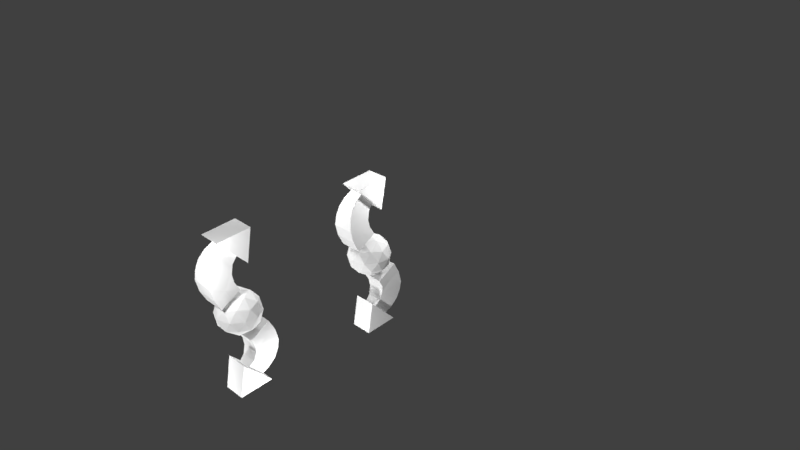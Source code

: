 # Source: bigger.blend  (saved by Blender 2.79.0; exported with 4.5.12 LTS)
import bpy
from mathutils import Matrix  # noqa: F401  (used for matrix-valued properties, if any)

bpy.ops.wm.read_factory_settings(use_empty=True)
scene = bpy.context.scene
scene.name = 'Scene'

# ---- collections
col_collection_1 = bpy.data.collections.new('Collection 1'); scene.collection.children.link(col_collection_1)

# ---- world
world_world = bpy.data.worlds.new('World'); scene.world = world_world
world_world.color = (0.05088, 0.05088, 0.05088)
world_world.use_sun_shadow = False
world_world.sun_shadow_jitter_overblur = 0.0
world_world.cycles.sampling_method = 'MANUAL'

# ---- cameras
cam_camera = bpy.data.cameras.new('Camera')
cam_camera.clip_end = 100.0
cam_camera.lens = 35.0
cam_camera.sensor_width = 32.0
cam_camera.sensor_height = 18.0
cam_camera.ortho_scale = 7.314
cam_camera.dof.focus_distance = 0.0
cam_camera.dof.aperture_fstop = 128.0

# ---- lights
light_lamp_005 = bpy.data.lights.new('Lamp.005', 'POINT')
light_lamp_005.transmission_factor = 0.0
light_lamp_005.cutoff_distance = 30.0
light_lamp_005.energy = 100.0
light_lamp_005.shadow_buffer_clip_start = 1.001
light_lamp_005.shadow_soft_size = 0.1
light_lamp_005.shadow_maximum_resolution = 0.006
light_lamp_005.use_absolute_resolution = True
light_lamp_004 = bpy.data.lights.new('Lamp.004', 'POINT')
light_lamp_004.transmission_factor = 0.0
light_lamp_004.cutoff_distance = 30.0
light_lamp_004.energy = 100.0
light_lamp_004.shadow_buffer_clip_start = 1.001
light_lamp_004.shadow_soft_size = 0.1
light_lamp_004.shadow_maximum_resolution = 0.006
light_lamp_004.use_absolute_resolution = True
light_lamp_003 = bpy.data.lights.new('Lamp.003', 'POINT')
light_lamp_003.transmission_factor = 0.0
light_lamp_003.cutoff_distance = 30.0
light_lamp_003.energy = 100.0
light_lamp_003.shadow_buffer_clip_start = 1.001
light_lamp_003.shadow_soft_size = 0.1
light_lamp_003.shadow_maximum_resolution = 0.006
light_lamp_003.use_absolute_resolution = True
light_lamp_002 = bpy.data.lights.new('Lamp.002', 'POINT')
light_lamp_002.transmission_factor = 0.0
light_lamp_002.cutoff_distance = 30.0
light_lamp_002.energy = 100.0
light_lamp_002.shadow_buffer_clip_start = 1.001
light_lamp_002.shadow_soft_size = 0.1
light_lamp_002.shadow_maximum_resolution = 0.006
light_lamp_002.use_absolute_resolution = True
light_lamp_001 = bpy.data.lights.new('Lamp.001', 'POINT')
light_lamp_001.transmission_factor = 0.0
light_lamp_001.cutoff_distance = 30.0
light_lamp_001.energy = 100.0
light_lamp_001.shadow_buffer_clip_start = 1.001
light_lamp_001.shadow_soft_size = 0.1
light_lamp_001.shadow_maximum_resolution = 0.006
light_lamp_001.use_absolute_resolution = True
light_lamp = bpy.data.lights.new('Lamp', 'POINT')
light_lamp.transmission_factor = 0.0
light_lamp.cutoff_distance = 30.0
light_lamp.energy = 100.0
light_lamp.shadow_buffer_clip_start = 1.001
light_lamp.shadow_soft_size = 0.1
light_lamp.shadow_maximum_resolution = 0.006
light_lamp.use_absolute_resolution = True

# ---- meshes
me_plane_001 = bpy.data.meshes.new('Plane.001')
me_plane_001.from_pydata([(-0.75, -1.5, 1.0), (0.75, -1.5, 1.0), (-0.75, -0.2, 1.8), (0.75, -0.2, 1.8), (-0.75, -1.9, 1.75), (0.75, -1.9, 1.75), (-0.675, -2.05, 3.2), (0.675, -2.05, 3.2), (-0.525, -1.442, 4.306), (0.525, -1.442, 4.306), (-0.675, -0.5, 2.35), (0.675, -0.5, 2.35), (-0.6, -0.55, 2.85), (0.6, -0.55, 2.85), (-0.525, -0.4, 3.4), (0.525, -0.4, 3.4), (0.45, -0.95, 4.65), (-0.45, -0.95, 4.65), (-0.75, 0.45, 3.25), (0.75, 0.45, 3.25), (-0.75, 0.8, 5.35), (0.75, 0.8, 5.35), (-0.75, -1.4, 5.1), (0.75, -1.4, 5.1), (0.45, -0.05, 3.75), (-0.45, -0.05, 3.75), (-0.6, -1.842, 3.806), (0.6, -1.842, 3.806), (-0.75, -2.1, 2.55), (0.75, -2.1, 2.55), (0.0, -1.5, 1.0), (0.0, -0.2, 1.8), (0.0, -1.9, 1.75), (0.0, -1.442, 4.306), (0.0, -2.1, 2.55), (0.0, -2.05, 3.2), (0.0, -0.5, 2.35), (0.0, -0.55, 2.85), (0.0, -0.4, 3.4), (0.0, 0.45, 3.25), (0.0, 0.8, 5.35), (0.0, -1.4, 5.1), (0.0, -1.842, 3.806), (0.0, -0.05, 3.75), (0.0, -0.95, 4.65), (0.7093, -1.14, 2.076), (0.5596, -1.064, 3.587), (0.6362, -1.275, 3.019), (0.6702, -1.275, 2.71), (0.525, -0.9129, 3.846), (0.75, -0.8102, 1.424), (0.45, -0.5154, 4.215), (-0.5622, -1.115, 3.601), (-0.75, -0.8283, 1.413), (-0.7112, -1.177, 2.06), (-0.525, -0.9024, 3.837), (-0.6717, -1.29, 2.707), (-0.637, -1.291, 3.023), (-0.45, -0.5149, 4.215), (0.0, -0.8193, 1.419), (-0.75, 1.5, -1.0), (0.75, 1.5, -1.0), (-0.75, 0.2, -1.8), (0.75, 0.2, -1.8), (-0.75, 1.9, -1.75), (0.75, 1.9, -1.75), (-0.675, 2.05, -3.2), (0.675, 2.05, -3.2), (-0.525, 1.442, -4.306), (0.525, 1.442, -4.306), (-0.675, 0.5, -2.35), (0.675, 0.5, -2.35), (-0.6, 0.55, -2.85), (0.6, 0.55, -2.85), (-0.525, 0.4, -3.4), (0.525, 0.4, -3.4), (0.45, 0.95, -4.65), (-0.45, 0.95, -4.65), (-0.75, -0.45, -3.25), (0.75, -0.45, -3.25), (-0.75, -0.8, -5.35), (0.75, -0.8, -5.35), (-0.75, 1.4, -5.1), (0.75, 1.4, -5.1), (0.45, 0.05, -3.75), (-0.45, 0.05, -3.75), (-0.6, 1.842, -3.806), (0.6, 1.842, -3.806), (-0.75, 2.1, -2.55), (0.75, 2.1, -2.55), (-6.661e-16, 1.5, -1.0), (-8.882e-17, 0.2, -1.8), (-8.438e-16, 1.9, -1.75), (-6.402e-16, 1.442, -4.306), (-9.326e-16, 2.1, -2.55), (-9.104e-16, 2.05, -3.2), (-2.22e-16, 0.5, -2.35), (-2.443e-16, 0.55, -2.85), (-1.776e-16, 0.4, -3.4), (1.998e-16, -0.45, -3.25), (3.553e-16, -0.8, -5.35), (-6.217e-16, 1.4, -5.1), (-8.178e-16, 1.842, -3.806), (-2.22e-17, 0.05, -3.75), (-4.219e-16, 0.95, -4.65), (0.7093, 1.14, -2.076), (0.5596, 1.064, -3.587), (0.6362, 1.275, -3.019), (0.6702, 1.275, -2.71), (0.525, 0.9129, -3.846), (0.75, 0.8102, -1.424), (0.45, 0.5154, -4.215), (-0.5622, 1.115, -3.601), (-0.75, 0.8283, -1.413), (-0.7112, 1.177, -2.06), (-0.525, 0.9024, -3.837), (-0.6717, 1.29, -2.707), (-0.637, 1.291, -3.023), (-0.45, 0.5149, -4.215), (-3.638e-16, 0.8193, -1.419), (0.0, -9.537e-07, -1.428), (1.033, -0.7507, -0.6386), (-0.3947, -1.215, -0.6386), (-1.277, -9.537e-07, -0.6386), (-0.3947, 1.215, -0.6386), (1.033, 0.7507, -0.6386), (-0.232, -0.714, -1.215), (0.6074, -0.4413, -1.215), (0.3754, -1.155, -0.7508), (1.215, -9.537e-07, -0.7508), (0.6074, 0.4413, -1.215), (-0.7507, -9.537e-07, -1.215), (-0.9827, -0.714, -0.7508), (-0.232, 0.714, -1.215), (-0.9827, 0.714, -0.7508), (0.3754, 1.155, -0.7508), (1.358, -0.4413, 1.49e-07), (1.358, 0.4413, 1.49e-07), (0.0, -1.428, 1.49e-07), (0.8394, -1.155, 1.49e-07), (-1.358, -0.4413, 1.49e-07), (-0.8394, -1.155, 1.49e-07), (-0.8394, 1.155, 1.49e-07), (-1.358, 0.4413, 1.49e-07), (0.8394, 1.155, 1.49e-07), (0.0, 1.428, 1.49e-07), (0.3947, -1.215, 0.6386), (-1.033, -0.7507, 0.6386), (-1.033, 0.7507, 0.6386), (0.3947, 1.215, 0.6386), (1.277, -9.537e-07, 0.6386), (0.0, -9.537e-07, 1.428), (1.358, -0.4413, 1.49e-07), (1.358, 0.4413, 1.49e-07), (0.0, -1.428, 1.49e-07), (0.8394, -1.155, 1.49e-07), (-1.358, -0.4413, 1.49e-07), (-0.8394, -1.155, 1.49e-07), (-0.8394, 1.155, 1.49e-07), (-1.358, 0.4413, 1.49e-07), (0.8394, 1.155, 1.49e-07), (0.0, 1.428, 1.49e-07), (0.9827, -0.714, 0.7508), (-0.3754, -1.155, 0.7508), (-1.215, -9.537e-07, 0.7508), (-0.3754, 1.155, 0.7508), (0.9827, 0.714, 0.7508), (0.232, -0.714, 1.215), (0.7507, -9.537e-07, 1.215), (-0.6074, -0.4413, 1.215), (-0.6074, 0.4413, 1.215), (0.232, 0.714, 1.215)], [], [(30, 59, 50, 1), (30, 32, 4, 0), (33, 42, 27, 9), (31, 36, 11, 3), (36, 37, 13, 11), (37, 38, 15, 13), (39, 40, 21, 19), (40, 41, 23, 21), (35, 42, 26, 6), (35, 34, 29, 7), (32, 5, 29, 34), (3, 11, 45, 50), (13, 48, 45, 11), (29, 48, 47, 7), (27, 7, 47, 46), (9, 27, 46, 49), (8, 55, 52, 26), (6, 26, 52, 57), (6, 57, 56, 28), (12, 10, 54, 56), (0, 4, 54, 53), (21, 23, 19), (20, 18, 22), (19, 23, 51, 24), (41, 22, 17, 44), (22, 58, 17), (39, 19, 24, 43), (9, 49, 51, 16), (38, 43, 24, 15), (33, 9, 16, 44), (8, 17, 58, 55), (8, 33, 44, 17), (14, 25, 43, 38), (18, 39, 43, 25), (23, 41, 44, 16), (4, 32, 34, 28), (6, 28, 34, 35), (7, 27, 42, 35), (20, 22, 41, 40), (18, 20, 40, 39), (12, 14, 38, 37), (10, 12, 37, 36), (2, 10, 36, 31), (8, 26, 42, 33), (1, 5, 32, 30), (0, 53, 59, 30), (47, 48, 13), (46, 47, 13, 15), (50, 45, 5, 1), (49, 46, 15), (45, 48, 29, 5), (51, 49, 15, 24), (52, 55, 14), (53, 54, 10, 2), (57, 52, 14, 12), (56, 57, 12), (56, 54, 4, 28), (55, 58, 25, 14), (58, 22, 18, 25), (51, 23, 16), (50, 59, 31, 3), (59, 53, 2, 31), (90, 119, 110, 61), (90, 92, 64, 60), (93, 102, 87, 69), (91, 96, 71, 63), (96, 97, 73, 71), (97, 98, 75, 73), (99, 100, 81, 79), (100, 101, 83, 81), (95, 102, 86, 66), (95, 94, 89, 67), (92, 65, 89, 94), (63, 71, 105, 110), (73, 108, 105, 71), (89, 108, 107, 67), (87, 67, 107, 106), (69, 87, 106, 109), (68, 115, 112, 86), (66, 86, 112, 117), (66, 117, 116, 88), (72, 70, 114, 116), (60, 64, 114, 113), (81, 83, 79), (80, 78, 82), (79, 83, 111, 84), (101, 82, 77, 104), (82, 118, 77), (99, 79, 84, 103), (69, 109, 111, 76), (98, 103, 84, 75), (93, 69, 76, 104), (68, 77, 118, 115), (68, 93, 104, 77), (74, 85, 103, 98), (78, 99, 103, 85), (83, 101, 104, 76), (64, 92, 94, 88), (66, 88, 94, 95), (67, 87, 102, 95), (80, 82, 101, 100), (78, 80, 100, 99), (72, 74, 98, 97), (70, 72, 97, 96), (62, 70, 96, 91), (68, 86, 102, 93), (61, 65, 92, 90), (60, 113, 119, 90), (107, 108, 73), (106, 107, 73, 75), (110, 105, 65, 61), (109, 106, 75), (105, 108, 89, 65), (111, 109, 75, 84), (112, 115, 74), (113, 114, 70, 62), (117, 112, 74, 72), (116, 117, 72), (116, 114, 64, 88), (115, 118, 85, 74), (118, 82, 78, 85), (111, 83, 76), (110, 119, 91, 63), (119, 113, 62, 91), (120, 127, 126), (121, 127, 129), (120, 126, 131), (120, 131, 133), (120, 133, 130), (121, 129, 136), (122, 128, 138), (123, 132, 140), (124, 134, 142), (125, 135, 144), (121, 136, 139), (122, 138, 141), (123, 140, 143), (124, 142, 145), (125, 144, 137), (144, 135, 145), (135, 124, 145), (142, 134, 143), (134, 123, 143), (140, 132, 141), (132, 122, 141), (138, 128, 139), (128, 121, 139), (136, 129, 137), (129, 125, 137), (130, 135, 125), (130, 133, 135), (133, 124, 135), (133, 134, 124), (133, 131, 134), (131, 123, 134), (131, 132, 123), (131, 126, 132), (126, 122, 132), (129, 130, 125), (129, 127, 130), (127, 120, 130), (126, 128, 122), (126, 127, 128), (127, 121, 128), (146, 162, 167), (147, 163, 169), (148, 164, 170), (149, 165, 171), (150, 166, 168), (168, 171, 151), (168, 166, 171), (166, 149, 171), (171, 170, 151), (171, 165, 170), (165, 148, 170), (170, 169, 151), (170, 164, 169), (164, 147, 169), (169, 167, 151), (169, 163, 167), (163, 146, 167), (167, 168, 151), (167, 162, 168), (162, 150, 168), (153, 166, 150), (153, 160, 166), (160, 149, 166), (161, 165, 149), (161, 158, 165), (158, 148, 165), (159, 164, 148), (159, 156, 164), (156, 147, 164), (157, 163, 147), (157, 154, 163), (154, 146, 163), (155, 162, 146), (155, 152, 162), (152, 150, 162), (160, 161, 149), (158, 159, 148), (156, 157, 147), (154, 155, 146), (152, 153, 150)])
_uv = me_plane_001.uv_layers.new(name='UVMap')
_uv.uv.foreach_set('vector', [0.961, 0.3488, 0.9773, 0.3488, 0.9775, 0.4156, 0.961, 0.4156, 0.02086, 0.4897, 0.02086, 0.4989, 0.8909, 0.497, 0.8909, 0.4878, 0.02087, 0.5286, 0.02087, 0.5217, 0.9389, 0.5178, 0.9391, 0.5247, 0.02035, 0.5637, 0.02035, 0.5818, 0.9032, 0.5821, 0.9058, 0.5638, 0.02035, 0.5818, 0.02035, 0.5964, 0.9064, 0.5968, 0.9032, 0.5821, 0.02035, 0.5964, 0.02035, 0.6129, 0.9064, 0.6135, 0.9064, 0.5968, 0.7345, 0.8734, 0.0155, 0.8734, 0.0155, 0.8484, 0.7345, 0.8484, 0.03083, 0.9493, 0.7556, 0.9493, 0.7556, 0.9746, 0.03083, 0.9746, 0.02087, 0.5148, 0.02087, 0.5217, 0.8931, 0.5198, 0.8928, 0.5129, 0.02087, 0.5148, 0.02086, 0.5078, 0.9381, 0.5039, 0.9387, 0.5108, 0.02086, 0.4989, 0.9381, 0.495, 0.9381, 0.5039, 0.02086, 0.5078, 0.9269, 0.2899, 0.9285, 0.3041, 0.01551, 0.3044, 0.0168, 0.2905, 0.928, 0.3319, 0.01773, 0.3242, 0.01551, 0.3044, 0.9285, 0.3041, 0.8913, 0.3239, 0.01773, 0.3242, 0.01797, 0.3377, 0.8913, 0.3357, 0.8915, 0.3529, 0.8913, 0.3357, 0.01797, 0.3377, 0.01867, 0.3499, 0.8924, 0.364, 0.8915, 0.3529, 0.01867, 0.3499, 0.01916, 0.3599, 0.9378, 0.4597, 0.01978, 0.4617, 0.01978, 0.4508, 0.9356, 0.4493, 0.9359, 0.4375, 0.9356, 0.4493, 0.01978, 0.4508, 0.01978, 0.4391, 0.9359, 0.4375, 0.01978, 0.4391, 0.01978, 0.4254, 0.933, 0.4233, 0.8839, 0.4313, 0.8835, 0.4095, 0.01978, 0.4099, 0.01978, 0.4254, 0.9318, 0.395, 0.9329, 0.4079, 0.01978, 0.4099, 0.01978, 0.3963, 0.03798, 0.7912, 0.802, 0.753, 0.8539, 0.8251, 0.02699, 0.6907, 0.8428, 0.6504, 0.8314, 0.7367, 0.8539, 0.8251, 0.802, 0.753, 0.9601, 0.7871, 0.9732, 0.8053, 0.7556, 0.9493, 0.7556, 0.9241, 0.964, 0.9342, 0.964, 0.9493, 0.8314, 0.7367, 0.9772, 0.6955, 0.9745, 0.7158, 0.7345, 0.8734, 0.7345, 0.8484, 0.9733, 0.8584, 0.9733, 0.8734, 0.8924, 0.364, 0.01916, 0.3599, 0.02, 0.3736, 0.8926, 0.3726, 0.02035, 0.6129, 0.02035, 0.6273, 0.9099, 0.628, 0.9064, 0.6135, 0.02087, 0.5286, 0.9391, 0.5247, 0.9375, 0.5312, 0.02087, 0.5351, 0.9378, 0.4597, 0.9377, 0.4673, 0.01978, 0.469, 0.01978, 0.4617, 0.8934, 0.5268, 0.02087, 0.5286, 0.02087, 0.5351, 0.8945, 0.5333, 0.9381, 0.6131, 0.9376, 0.6276, 0.02035, 0.6273, 0.02035, 0.6129, 0.7345, 0.8984, 0.7345, 0.8734, 0.9733, 0.8734, 0.9733, 0.8884, 0.7556, 0.9746, 0.7556, 0.9493, 0.964, 0.9493, 0.964, 0.9645, 0.8909, 0.497, 0.02086, 0.4989, 0.02086, 0.5078, 0.8909, 0.5059, 0.8928, 0.5129, 0.8909, 0.5059, 0.02086, 0.5078, 0.02087, 0.5148, 0.9387, 0.5108, 0.9389, 0.5178, 0.02087, 0.5217, 0.02087, 0.5148, 0.03083, 0.9241, 0.7556, 0.9241, 0.7556, 0.9493, 0.03083, 0.9493, 0.7345, 0.8984, 0.0155, 0.8984, 0.0155, 0.8734, 0.7345, 0.8734, 0.9348, 0.5964, 0.9381, 0.6131, 0.02035, 0.6129, 0.02035, 0.5964, 0.935, 0.5816, 0.9348, 0.5964, 0.02035, 0.5964, 0.02035, 0.5818, 0.9287, 0.5634, 0.935, 0.5816, 0.02035, 0.5818, 0.02035, 0.5637, 0.8934, 0.5268, 0.8931, 0.5198, 0.02087, 0.5217, 0.02087, 0.5286, 0.9381, 0.4858, 0.9381, 0.495, 0.02086, 0.4989, 0.02086, 0.4897, 0.961, 0.2819, 0.9771, 0.2819, 0.9773, 0.3488, 0.961, 0.3488, 0.01797, 0.3377, 0.01773, 0.3242, 0.928, 0.3319, 0.01867, 0.3499, 0.01797, 0.3377, 0.928, 0.3319, 0.9293, 0.3536, 0.0168, 0.2905, 0.01551, 0.3044, 0.8914, 0.3017, 0.8907, 0.2868, 0.01916, 0.3599, 0.01867, 0.3499, 0.9293, 0.3536, 0.01551, 0.3044, 0.01773, 0.3242, 0.8913, 0.3239, 0.8914, 0.3017, 0.02, 0.3736, 0.01916, 0.3599, 0.9293, 0.3536, 0.9311, 0.3735, 0.01978, 0.4508, 0.01978, 0.4617, 0.8868, 0.4542, 0.01978, 0.3963, 0.01978, 0.4099, 0.8835, 0.4095, 0.8854, 0.3946, 0.01978, 0.4391, 0.01978, 0.4508, 0.8868, 0.4542, 0.8839, 0.4313, 0.01978, 0.4254, 0.01978, 0.4391, 0.8839, 0.4313, 0.01978, 0.4254, 0.01978, 0.4099, 0.9329, 0.4079, 0.933, 0.4233, 0.01978, 0.4617, 0.01978, 0.469, 0.8868, 0.4674, 0.8868, 0.4542, 0.9772, 0.6955, 0.8314, 0.7367, 0.8428, 0.6504, 0.9801, 0.6738, 0.9601, 0.7871, 0.802, 0.753, 0.9479, 0.7702, 0.9775, 0.4156, 0.9773, 0.3488, 0.9921, 0.3488, 0.9921, 0.4156, 0.9773, 0.3488, 0.9771, 0.2819, 0.9921, 0.2819, 0.9921, 0.3488, 0.961, 0.3488, 0.9773, 0.3488, 0.9775, 0.4156, 0.961, 0.4156, 0.02086, 0.4897, 0.02086, 0.4989, 0.8909, 0.497, 0.8909, 0.4878, 0.02087, 0.5286, 0.02087, 0.5217, 0.9389, 0.5178, 0.9391, 0.5247, 0.02035, 0.5637, 0.02035, 0.5818, 0.9032, 0.5821, 0.9058, 0.5638, 0.02035, 0.5818, 0.02035, 0.5964, 0.9064, 0.5968, 0.9032, 0.5821, 0.02035, 0.5964, 0.02035, 0.6129, 0.9064, 0.6135, 0.9064, 0.5968, 0.7345, 0.8734, 0.0155, 0.8734, 0.0155, 0.8484, 0.7345, 0.8484, 0.03083, 0.9493, 0.7556, 0.9493, 0.7556, 0.9746, 0.03083, 0.9746, 0.02087, 0.5148, 0.02087, 0.5217, 0.8931, 0.5198, 0.8928, 0.5129, 0.02087, 0.5148, 0.02086, 0.5078, 0.9381, 0.5039, 0.9387, 0.5108, 0.02086, 0.4989, 0.9381, 0.495, 0.9381, 0.5039, 0.02086, 0.5078, 0.9269, 0.2899, 0.9285, 0.3041, 0.01551, 0.3044, 0.0168, 0.2905, 0.928, 0.3319, 0.01773, 0.3242, 0.01551, 0.3044, 0.9285, 0.3041, 0.8913, 0.3239, 0.01773, 0.3242, 0.01797, 0.3377, 0.8913, 0.3357, 0.8915, 0.3529, 0.8913, 0.3357, 0.01797, 0.3377, 0.01867, 0.3499, 0.8924, 0.364, 0.8915, 0.3529, 0.01867, 0.3499, 0.01916, 0.3599, 0.9378, 0.4597, 0.01978, 0.4617, 0.01978, 0.4508, 0.9356, 0.4493, 0.9359, 0.4375, 0.9356, 0.4493, 0.01978, 0.4508, 0.01978, 0.4391, 0.9359, 0.4375, 0.01978, 0.4391, 0.01978, 0.4254, 0.933, 0.4233, 0.8839, 0.4313, 0.8835, 0.4095, 0.01978, 0.4099, 0.01978, 0.4254, 0.9318, 0.395, 0.9329, 0.4079, 0.01978, 0.4099, 0.01978, 0.3963, 0.03798, 0.7912, 0.802, 0.753, 0.8539, 0.8251, 0.02699, 0.6907, 0.8428, 0.6504, 0.8314, 0.7367, 0.8539, 0.8251, 0.802, 0.753, 0.9601, 0.7871, 0.9732, 0.8053, 0.7556, 0.9493, 0.7556, 0.9241, 0.964, 0.9342, 0.964, 0.9493, 0.8314, 0.7367, 0.9772, 0.6955, 0.9745, 0.7158, 0.7345, 0.8734, 0.7345, 0.8484, 0.9733, 0.8584, 0.9733, 0.8734, 0.8924, 0.364, 0.01916, 0.3599, 0.02, 0.3736, 0.8926, 0.3726, 0.02035, 0.6129, 0.02035, 0.6273, 0.9099, 0.628, 0.9064, 0.6135, 0.02087, 0.5286, 0.9391, 0.5247, 0.9375, 0.5312, 0.02087, 0.5351, 0.9378, 0.4597, 0.9377, 0.4673, 0.01978, 0.469, 0.01978, 0.4617, 0.8934, 0.5268, 0.02087, 0.5286, 0.02087, 0.5351, 0.8945, 0.5333, 0.9381, 0.6131, 0.9376, 0.6276, 0.02035, 0.6273, 0.02035, 0.6129, 0.7345, 0.8984, 0.7345, 0.8734, 0.9733, 0.8734, 0.9733, 0.8884, 0.7556, 0.9746, 0.7556, 0.9493, 0.964, 0.9493, 0.964, 0.9645, 0.8909, 0.497, 0.02086, 0.4989, 0.02086, 0.5078, 0.8909, 0.5059, 0.8928, 0.5129, 0.8909, 0.5059, 0.02086, 0.5078, 0.02087, 0.5148, 0.9387, 0.5108, 0.9389, 0.5178, 0.02087, 0.5217, 0.02087, 0.5148, 0.03083, 0.9241, 0.7556, 0.9241, 0.7556, 0.9493, 0.03083, 0.9493, 0.7345, 0.8984, 0.0155, 0.8984, 0.0155, 0.8734, 0.7345, 0.8734, 0.9348, 0.5964, 0.9381, 0.6131, 0.02035, 0.6129, 0.02035, 0.5964, 0.935, 0.5816, 0.9348, 0.5964, 0.02035, 0.5964, 0.02035, 0.5818, 0.9287, 0.5634, 0.935, 0.5816, 0.02035, 0.5818, 0.02035, 0.5637, 0.8934, 0.5268, 0.8931, 0.5198, 0.02087, 0.5217, 0.02087, 0.5286, 0.9381, 0.4858, 0.9381, 0.495, 0.02086, 0.4989, 0.02086, 0.4897, 0.961, 0.2819, 0.9771, 0.2819, 0.9773, 0.3488, 0.961, 0.3488, 0.01797, 0.3377, 0.01773, 0.3242, 0.928, 0.3319, 0.01867, 0.3499, 0.01797, 0.3377, 0.928, 0.3319, 0.9293, 0.3536, 0.0168, 0.2905, 0.01551, 0.3044, 0.8914, 0.3017, 0.8907, 0.2868, 0.01916, 0.3599, 0.01867, 0.3499, 0.9293, 0.3536, 0.01551, 0.3044, 0.01773, 0.3242, 0.8913, 0.3239, 0.8914, 0.3017, 0.02, 0.3736, 0.01916, 0.3599, 0.9293, 0.3536, 0.9311, 0.3735, 0.01978, 0.4508, 0.01978, 0.4617, 0.8868, 0.4542, 0.01978, 0.3963, 0.01978, 0.4099, 0.8835, 0.4095, 0.8854, 0.3946, 0.01978, 0.4391, 0.01978, 0.4508, 0.8868, 0.4542, 0.8839, 0.4313, 0.01978, 0.4254, 0.01978, 0.4391, 0.8839, 0.4313, 0.01978, 0.4254, 0.01978, 0.4099, 0.9329, 0.4079, 0.933, 0.4233, 0.01978, 0.4617, 0.01978, 0.469, 0.8868, 0.4674, 0.8868, 0.4542, 0.9772, 0.6955, 0.8314, 0.7367, 0.8428, 0.6504, 0.9801, 0.6738, 0.9601, 0.7871, 0.802, 0.753, 0.9479, 0.7702, 0.9775, 0.4156, 0.9773, 0.3488, 0.9921, 0.3488, 0.9921, 0.4156, 0.9773, 0.3488, 0.9771, 0.2819, 0.9921, 0.2819, 0.9921, 0.3488, 0.6116, 0.1345, 0.5923, 0.161, 0.5804, 0.1243, 0.5694, 0.1926, 0.5923, 0.161, 0.6116, 0.1994, 0.6116, 0.1345, 0.5804, 0.1243, 0.6116, 0.1017, 0.6116, 0.1345, 0.6116, 0.1017, 0.6428, 0.1243, 0.6116, 0.1345, 0.6428, 0.1243, 0.6309, 0.161, 0.5694, 0.1926, 0.6116, 0.1994, 0.5749, 0.2477, 0.5433, 0.1123, 0.5499, 0.1545, 0.4926, 0.1345, 0.6116, 0.06265, 0.5734, 0.08194, 0.5748, 0.0213, 0.6799, 0.1123, 0.6498, 0.08194, 0.7079, 0.06449, 0.6538, 0.1926, 0.6734, 0.1545, 0.7079, 0.2044, 0.5694, 0.1926, 0.5749, 0.2477, 0.5153, 0.2044, 0.5433, 0.1123, 0.4926, 0.1345, 0.5153, 0.06449, 0.6116, 0.06265, 0.5748, 0.0213, 0.6484, 0.0213, 0.6799, 0.1123, 0.7079, 0.06449, 0.7306, 0.1345, 0.6538, 0.1926, 0.7079, 0.2044, 0.6484, 0.2477, 0.7079, 0.2044, 0.6734, 0.1545, 0.7306, 0.1345, 0.6734, 0.1545, 0.6799, 0.1123, 0.7306, 0.1345, 0.7079, 0.06449, 0.6498, 0.08194, 0.6484, 0.0213, 0.6498, 0.08194, 0.6116, 0.06265, 0.6484, 0.0213, 0.5748, 0.0213, 0.5734, 0.08194, 0.5153, 0.06449, 0.5734, 0.08194, 0.5433, 0.1123, 0.5153, 0.06449, 0.4926, 0.1345, 0.5499, 0.1545, 0.5153, 0.2044, 0.5499, 0.1545, 0.5694, 0.1926, 0.5153, 0.2044, 0.5749, 0.2477, 0.6116, 0.1994, 0.6484, 0.2477, 0.6116, 0.1994, 0.6538, 0.1926, 0.6484, 0.2477, 0.6309, 0.161, 0.6734, 0.1545, 0.6538, 0.1926, 0.6309, 0.161, 0.6428, 0.1243, 0.6734, 0.1545, 0.6428, 0.1243, 0.6799, 0.1123, 0.6734, 0.1545, 0.6428, 0.1243, 0.6498, 0.08194, 0.6799, 0.1123, 0.6428, 0.1243, 0.6116, 0.1017, 0.6498, 0.08194, 0.6116, 0.1017, 0.6116, 0.06265, 0.6498, 0.08194, 0.6116, 0.1017, 0.5734, 0.08194, 0.6116, 0.06265, 0.6116, 0.1017, 0.5804, 0.1243, 0.5734, 0.08194, 0.5804, 0.1243, 0.5433, 0.1123, 0.5734, 0.08194, 0.6116, 0.1994, 0.6309, 0.161, 0.6538, 0.1926, 0.6116, 0.1994, 0.5923, 0.161, 0.6309, 0.161, 0.5923, 0.161, 0.6116, 0.1345, 0.6309, 0.161, 0.5804, 0.1243, 0.5499, 0.1545, 0.5433, 0.1123, 0.5804, 0.1243, 0.5923, 0.161, 0.5499, 0.1545, 0.5923, 0.161, 0.5694, 0.1926, 0.5499, 0.1545, 0.2387, 0.1131, 0.2678, 0.08378, 0.2746, 0.1247, 0.2639, 0.1906, 0.2451, 0.1538, 0.2861, 0.1601, 0.3454, 0.1906, 0.3047, 0.1972, 0.3233, 0.1601, 0.3706, 0.1131, 0.3643, 0.1538, 0.3348, 0.1247, 0.3047, 0.06516, 0.3415, 0.08378, 0.3047, 0.1028, 0.3047, 0.1028, 0.3348, 0.1247, 0.3047, 0.1345, 0.3047, 0.1028, 0.3415, 0.08378, 0.3348, 0.1247, 0.3415, 0.08378, 0.3706, 0.1131, 0.3348, 0.1247, 0.3348, 0.1247, 0.3233, 0.1601, 0.3047, 0.1345, 0.3348, 0.1247, 0.3643, 0.1538, 0.3233, 0.1601, 0.3643, 0.1538, 0.3454, 0.1906, 0.3233, 0.1601, 0.3233, 0.1601, 0.2861, 0.1601, 0.3047, 0.1345, 0.3233, 0.1601, 0.3047, 0.1972, 0.2861, 0.1601, 0.3047, 0.1972, 0.2639, 0.1906, 0.2861, 0.1601, 0.2861, 0.1601, 0.2746, 0.1247, 0.3047, 0.1345, 0.2861, 0.1601, 0.2451, 0.1538, 0.2746, 0.1247, 0.2451, 0.1538, 0.2387, 0.1131, 0.2746, 0.1247, 0.2746, 0.1247, 0.3047, 0.1028, 0.3047, 0.1345, 0.2746, 0.1247, 0.2678, 0.08378, 0.3047, 0.1028, 0.2678, 0.08378, 0.3047, 0.06516, 0.3047, 0.1028, 0.3402, 0.02525, 0.3415, 0.08378, 0.3047, 0.06516, 0.3402, 0.02525, 0.3976, 0.06693, 0.3415, 0.08378, 0.3976, 0.06693, 0.3706, 0.1131, 0.3415, 0.08378, 0.4195, 0.1345, 0.3643, 0.1538, 0.3706, 0.1131, 0.4195, 0.1345, 0.3976, 0.202, 0.3643, 0.1538, 0.3976, 0.202, 0.3454, 0.1906, 0.3643, 0.1538, 0.3401, 0.2437, 0.3047, 0.1972, 0.3454, 0.1906, 0.3401, 0.2437, 0.2692, 0.2437, 0.3047, 0.1972, 0.2692, 0.2437, 0.2639, 0.1906, 0.3047, 0.1972, 0.2117, 0.202, 0.2451, 0.1538, 0.2639, 0.1906, 0.2117, 0.202, 0.1898, 0.1345, 0.2451, 0.1538, 0.1898, 0.1345, 0.2387, 0.1131, 0.2451, 0.1538, 0.2118, 0.06693, 0.2678, 0.08378, 0.2387, 0.1131, 0.2118, 0.06693, 0.2691, 0.02525, 0.2678, 0.08378, 0.2691, 0.02525, 0.3047, 0.06516, 0.2678, 0.08378, 0.3976, 0.06693, 0.4195, 0.1345, 0.3706, 0.1131, 0.3976, 0.202, 0.3401, 0.2437, 0.3454, 0.1906, 0.2692, 0.2437, 0.2117, 0.202, 0.2639, 0.1906, 0.1898, 0.1345, 0.2118, 0.06693, 0.2387, 0.1131, 0.2691, 0.02525, 0.3402, 0.02525, 0.3047, 0.06516])
_ca = me_plane_001.color_attributes.new('Col', 'BYTE_COLOR', 'CORNER')
_ca.data.foreach_set('color', [1.0, 1.0, 1.0, 1.0, 1.0, 1.0, 1.0, 1.0, 1.0, 1.0, 1.0, 1.0, 1.0, 1.0, 1.0, 1.0, 1.0, 1.0, 1.0, 1.0, 1.0, 1.0, 1.0, 1.0, 1.0, 1.0, 1.0, 1.0, 1.0, 1.0, 1.0, 1.0, 1.0, 1.0, 1.0, 1.0, 1.0, 1.0, 1.0, 1.0, 1.0, 1.0, 1.0, 1.0, 1.0, 1.0, 1.0, 1.0, 1.0, 1.0, 1.0, 1.0, 1.0, 1.0, 1.0, 1.0, 1.0, 1.0, 1.0, 1.0, 1.0, 1.0, 1.0, 1.0, 1.0, 1.0, 1.0, 1.0, 1.0, 1.0, 1.0, 1.0, 1.0, 1.0, 1.0, 1.0, 1.0, 1.0, 1.0, 1.0, 1.0, 1.0, 1.0, 1.0, 1.0, 1.0, 1.0, 1.0, 1.0, 1.0, 1.0, 1.0, 1.0, 1.0, 1.0, 1.0, 1.0, 1.0, 1.0, 1.0, 1.0, 1.0, 1.0, 1.0, 1.0, 1.0, 1.0, 1.0, 1.0, 1.0, 1.0, 1.0, 1.0, 1.0, 1.0, 1.0, 1.0, 1.0, 1.0, 1.0, 1.0, 1.0, 1.0, 1.0, 1.0, 1.0, 1.0, 1.0, 1.0, 1.0, 1.0, 1.0, 1.0, 1.0, 1.0, 1.0, 1.0, 1.0, 1.0, 1.0, 1.0, 1.0, 1.0, 1.0, 1.0, 1.0, 1.0, 1.0, 1.0, 1.0, 1.0, 1.0, 1.0, 1.0, 1.0, 1.0, 1.0, 1.0, 1.0, 1.0, 1.0, 1.0, 1.0, 1.0, 1.0, 1.0, 1.0, 1.0, 1.0, 1.0, 1.0, 1.0, 1.0, 1.0, 1.0, 1.0, 1.0, 1.0, 1.0, 1.0, 1.0, 1.0, 1.0, 1.0, 1.0, 1.0, 1.0, 1.0, 1.0, 1.0, 1.0, 1.0, 1.0, 1.0, 1.0, 1.0, 1.0, 1.0, 1.0, 1.0, 1.0, 1.0, 1.0, 1.0, 1.0, 1.0, 1.0, 1.0, 1.0, 1.0, 1.0, 1.0, 1.0, 1.0, 1.0, 1.0, 1.0, 1.0, 1.0, 1.0, 1.0, 1.0, 1.0, 1.0, 1.0, 1.0, 1.0, 1.0, 1.0, 1.0, 1.0, 1.0, 1.0, 1.0, 1.0, 1.0, 1.0, 1.0, 1.0, 1.0, 1.0, 1.0, 1.0, 1.0, 1.0, 1.0, 1.0, 1.0, 1.0, 1.0, 1.0, 1.0, 1.0, 1.0, 1.0, 1.0, 1.0, 1.0, 1.0, 1.0, 1.0, 1.0, 1.0, 1.0, 1.0, 1.0, 1.0, 1.0, 1.0, 1.0, 1.0, 1.0, 1.0, 1.0, 1.0, 1.0, 1.0, 1.0, 1.0, 1.0, 1.0, 1.0, 1.0, 1.0, 1.0, 1.0, 1.0, 1.0, 1.0, 1.0, 1.0, 1.0, 1.0, 1.0, 1.0, 1.0, 1.0, 1.0, 1.0, 1.0, 1.0, 1.0, 1.0, 1.0, 1.0, 1.0, 1.0, 1.0, 1.0, 1.0, 1.0, 1.0, 1.0, 1.0, 1.0, 1.0, 1.0, 1.0, 1.0, 1.0, 1.0, 1.0, 1.0, 1.0, 1.0, 1.0, 1.0, 1.0, 1.0, 1.0, 1.0, 1.0, 1.0, 1.0, 1.0, 1.0, 1.0, 1.0, 1.0, 1.0, 1.0, 1.0, 1.0, 1.0, 1.0, 1.0, 1.0, 1.0, 1.0, 1.0, 1.0, 1.0, 1.0, 1.0, 1.0, 1.0, 1.0, 1.0, 1.0, 1.0, 1.0, 1.0, 1.0, 1.0, 1.0, 1.0, 1.0, 1.0, 1.0, 1.0, 1.0, 1.0, 1.0, 1.0, 1.0, 1.0, 1.0, 1.0, 1.0, 1.0, 1.0, 1.0, 1.0, 1.0, 1.0, 1.0, 1.0, 1.0, 1.0, 1.0, 1.0, 1.0, 1.0, 1.0, 1.0, 1.0, 1.0, 1.0, 1.0, 1.0, 1.0, 1.0, 1.0, 1.0, 1.0, 1.0, 1.0, 1.0, 1.0, 1.0, 1.0, 1.0, 1.0, 1.0, 1.0, 1.0, 1.0, 1.0, 1.0, 1.0, 1.0, 1.0, 1.0, 1.0, 1.0, 1.0, 1.0, 1.0, 1.0, 1.0, 1.0, 1.0, 1.0, 1.0, 1.0, 1.0, 1.0, 1.0, 1.0, 1.0, 1.0, 1.0, 1.0, 1.0, 1.0, 1.0, 1.0, 1.0, 1.0, 1.0, 1.0, 1.0, 1.0, 1.0, 1.0, 1.0, 1.0, 1.0, 1.0, 1.0, 1.0, 1.0, 1.0, 1.0, 1.0, 1.0, 1.0, 1.0, 1.0, 1.0, 1.0, 1.0, 1.0, 1.0, 1.0, 1.0, 1.0, 1.0, 1.0, 1.0, 1.0, 1.0, 1.0, 1.0, 1.0, 1.0, 1.0, 1.0, 1.0, 1.0, 1.0, 1.0, 1.0, 1.0, 1.0, 1.0, 1.0, 1.0, 1.0, 1.0, 1.0, 1.0, 1.0, 1.0, 1.0, 1.0, 1.0, 1.0, 1.0, 1.0, 1.0, 1.0, 1.0, 1.0, 1.0, 1.0, 1.0, 1.0, 1.0, 1.0, 1.0, 1.0, 1.0, 1.0, 1.0, 1.0, 1.0, 1.0, 1.0, 1.0, 1.0, 1.0, 1.0, 1.0, 1.0, 1.0, 1.0, 1.0, 1.0, 1.0, 1.0, 1.0, 1.0, 1.0, 1.0, 1.0, 1.0, 1.0, 1.0, 1.0, 1.0, 1.0, 1.0, 1.0, 1.0, 1.0, 1.0, 1.0, 1.0, 1.0, 1.0, 1.0, 1.0, 1.0, 1.0, 1.0, 1.0, 1.0, 1.0, 1.0, 1.0, 1.0, 1.0, 1.0, 1.0, 1.0, 1.0, 1.0, 1.0, 1.0, 1.0, 1.0, 1.0, 1.0, 1.0, 1.0, 1.0, 1.0, 1.0, 1.0, 1.0, 1.0, 1.0, 1.0, 1.0, 1.0, 1.0, 1.0, 1.0, 1.0, 1.0, 1.0, 1.0, 1.0, 1.0, 1.0, 1.0, 1.0, 1.0, 1.0, 1.0, 1.0, 1.0, 1.0, 1.0, 1.0, 1.0, 1.0, 1.0, 1.0, 1.0, 1.0, 1.0, 1.0, 1.0, 1.0, 1.0, 1.0, 1.0, 1.0, 1.0, 1.0, 1.0, 1.0, 1.0, 1.0, 1.0, 1.0, 1.0, 1.0, 1.0, 1.0, 1.0, 1.0, 1.0, 1.0, 1.0, 1.0, 1.0, 1.0, 1.0, 1.0, 1.0, 1.0, 1.0, 1.0, 1.0, 1.0, 1.0, 1.0, 1.0, 1.0, 1.0, 1.0, 1.0, 1.0, 1.0, 1.0, 1.0, 1.0, 1.0, 1.0, 1.0, 1.0, 1.0, 1.0, 1.0, 1.0, 1.0, 1.0, 1.0, 1.0, 1.0, 1.0, 1.0, 1.0, 1.0, 1.0, 1.0, 1.0, 1.0, 1.0, 1.0, 1.0, 1.0, 1.0, 1.0, 1.0, 1.0, 1.0, 1.0, 1.0, 1.0, 1.0, 1.0, 1.0, 1.0, 1.0, 1.0, 1.0, 1.0, 1.0, 1.0, 1.0, 1.0, 1.0, 1.0, 1.0, 1.0, 1.0, 1.0, 1.0, 1.0, 1.0, 1.0, 1.0, 1.0, 1.0, 1.0, 1.0, 1.0, 1.0, 1.0, 1.0, 1.0, 1.0, 1.0, 1.0, 1.0, 1.0, 1.0, 1.0, 1.0, 1.0, 1.0, 1.0, 1.0, 1.0, 1.0, 1.0, 1.0, 1.0, 1.0, 1.0, 1.0, 1.0, 1.0, 1.0, 1.0, 1.0, 1.0, 1.0, 1.0, 1.0, 1.0, 1.0, 1.0, 1.0, 1.0, 1.0, 1.0, 1.0, 1.0, 1.0, 1.0, 1.0, 1.0, 1.0, 1.0, 1.0, 1.0, 1.0, 1.0, 1.0, 1.0, 1.0, 1.0, 1.0, 1.0, 1.0, 1.0, 1.0, 1.0, 1.0, 1.0, 1.0, 1.0, 1.0, 1.0, 1.0, 1.0, 1.0, 1.0, 1.0, 1.0, 1.0, 1.0, 1.0, 1.0, 1.0, 1.0, 1.0, 1.0, 1.0, 1.0, 1.0, 1.0, 1.0, 1.0, 1.0, 1.0, 1.0, 1.0, 1.0, 1.0, 1.0, 1.0, 1.0, 1.0, 1.0, 1.0, 1.0, 1.0, 1.0, 1.0, 1.0, 1.0, 1.0, 1.0, 1.0, 1.0, 1.0, 1.0, 1.0, 1.0, 1.0, 1.0, 1.0, 1.0, 1.0, 1.0, 1.0, 1.0, 1.0, 1.0, 1.0, 1.0, 1.0, 1.0, 1.0, 1.0, 1.0, 1.0, 1.0, 1.0, 1.0, 1.0, 1.0, 1.0, 1.0, 1.0, 1.0, 1.0, 1.0, 1.0, 1.0, 1.0, 1.0, 1.0, 1.0, 1.0, 1.0, 1.0, 1.0, 1.0, 1.0, 1.0, 1.0, 1.0, 1.0, 1.0, 1.0, 1.0, 1.0, 1.0, 1.0, 1.0, 1.0, 1.0, 1.0, 1.0, 1.0, 1.0, 1.0, 1.0, 1.0, 1.0, 1.0, 1.0, 1.0, 1.0, 1.0, 1.0, 1.0, 1.0, 1.0, 1.0, 1.0, 1.0, 1.0, 1.0, 1.0, 1.0, 1.0, 1.0, 1.0, 1.0, 1.0, 1.0, 1.0, 1.0, 1.0, 1.0, 1.0, 1.0, 1.0, 1.0, 1.0, 1.0, 1.0, 1.0, 1.0, 1.0, 1.0, 1.0, 1.0, 1.0, 1.0, 1.0, 1.0, 1.0, 1.0, 1.0, 1.0, 1.0, 1.0, 1.0, 1.0, 1.0, 1.0, 1.0, 1.0, 1.0, 1.0, 1.0, 1.0, 1.0, 1.0, 1.0, 1.0, 1.0, 1.0, 1.0, 1.0, 1.0, 1.0, 1.0, 1.0, 1.0, 1.0, 1.0, 1.0, 1.0, 1.0, 1.0, 1.0, 1.0, 1.0, 1.0, 1.0, 1.0, 1.0, 1.0, 1.0, 1.0, 1.0, 1.0, 1.0, 1.0, 1.0, 1.0, 1.0, 1.0, 1.0, 1.0, 1.0, 1.0, 1.0, 1.0, 1.0, 1.0, 1.0, 1.0, 1.0, 1.0, 1.0, 1.0, 1.0, 1.0, 1.0, 1.0, 1.0, 1.0, 1.0, 1.0, 1.0, 1.0, 1.0, 1.0, 1.0, 1.0, 1.0, 1.0, 1.0, 1.0, 1.0, 1.0, 1.0, 1.0, 1.0, 1.0, 1.0, 1.0, 1.0, 1.0, 1.0, 1.0, 1.0, 1.0, 1.0, 1.0, 1.0, 1.0, 1.0, 1.0, 1.0, 1.0, 1.0, 1.0, 1.0, 1.0, 1.0, 1.0, 1.0, 1.0, 1.0, 1.0, 1.0, 1.0, 1.0, 1.0, 1.0, 1.0, 1.0, 1.0, 1.0, 1.0, 1.0, 1.0, 1.0, 1.0, 1.0, 1.0, 1.0, 1.0, 1.0, 1.0, 1.0, 1.0, 1.0, 1.0, 1.0, 1.0, 1.0, 1.0, 1.0, 1.0, 1.0, 1.0, 1.0, 1.0, 1.0, 1.0, 1.0, 1.0, 1.0, 1.0, 1.0, 1.0, 1.0, 1.0, 1.0, 1.0, 1.0, 1.0, 1.0, 1.0, 1.0, 1.0, 1.0, 1.0, 1.0, 1.0, 1.0, 1.0, 1.0, 1.0, 1.0, 1.0, 1.0, 1.0, 1.0, 1.0, 1.0, 1.0, 1.0, 1.0, 1.0, 1.0, 1.0, 1.0, 1.0, 1.0, 1.0, 1.0, 1.0, 1.0, 1.0, 1.0, 1.0, 1.0, 1.0, 1.0, 1.0, 1.0, 1.0, 1.0, 1.0, 1.0, 1.0, 1.0, 1.0, 1.0, 1.0, 1.0, 1.0, 1.0, 1.0, 1.0, 1.0, 1.0, 1.0, 1.0, 1.0, 1.0, 1.0, 1.0, 1.0, 1.0, 1.0, 1.0, 1.0, 1.0, 1.0, 1.0, 1.0, 1.0, 1.0, 1.0, 1.0, 1.0, 1.0, 1.0, 1.0, 1.0, 1.0, 1.0, 1.0, 1.0, 1.0, 1.0, 1.0, 1.0, 1.0, 1.0, 1.0, 1.0, 1.0, 1.0, 1.0, 1.0, 1.0, 1.0, 1.0, 1.0, 1.0, 1.0, 1.0, 1.0, 1.0, 1.0, 1.0, 1.0, 1.0, 1.0, 1.0, 1.0, 1.0, 1.0, 1.0, 1.0, 1.0, 1.0, 1.0, 1.0, 1.0, 1.0, 1.0, 1.0, 1.0, 1.0, 1.0, 1.0, 1.0, 1.0, 1.0, 1.0, 1.0, 1.0, 1.0, 1.0, 1.0, 1.0, 1.0, 1.0, 1.0, 1.0, 1.0, 1.0, 1.0, 1.0, 1.0, 1.0, 1.0, 1.0, 1.0, 1.0, 1.0, 1.0, 1.0, 1.0, 1.0, 1.0, 1.0, 1.0, 1.0, 1.0, 1.0, 1.0, 1.0, 1.0, 1.0, 1.0, 1.0, 1.0, 1.0, 1.0, 1.0, 1.0, 1.0, 1.0, 1.0, 1.0, 1.0, 1.0, 1.0, 1.0, 1.0, 1.0, 1.0, 1.0, 1.0, 1.0, 1.0, 1.0, 1.0, 1.0, 1.0, 1.0, 1.0, 1.0, 1.0, 1.0, 1.0, 1.0, 1.0, 1.0, 1.0, 1.0, 1.0, 1.0, 1.0, 1.0, 1.0, 1.0, 1.0, 1.0, 1.0, 1.0, 1.0, 1.0, 1.0, 1.0, 1.0, 1.0, 1.0, 1.0, 1.0, 1.0, 1.0, 1.0, 1.0, 1.0, 1.0, 1.0, 1.0, 1.0, 1.0, 1.0, 1.0, 1.0, 1.0, 1.0, 1.0, 1.0, 1.0, 1.0, 1.0, 1.0, 1.0, 1.0, 1.0, 1.0, 1.0, 1.0, 1.0, 1.0, 1.0, 1.0, 1.0, 1.0, 1.0, 1.0, 1.0, 1.0, 1.0, 1.0, 1.0, 1.0, 1.0, 1.0, 1.0, 1.0, 1.0, 1.0, 1.0, 1.0, 1.0, 1.0, 1.0, 1.0, 1.0, 1.0, 1.0, 1.0, 1.0, 1.0, 1.0, 1.0, 1.0, 1.0, 1.0, 1.0, 1.0, 1.0, 1.0, 1.0, 1.0, 1.0, 1.0, 1.0, 1.0, 1.0, 1.0, 1.0, 1.0, 1.0, 1.0, 1.0, 1.0, 1.0, 1.0, 1.0, 1.0, 1.0, 1.0, 1.0, 1.0, 1.0, 1.0, 1.0, 1.0, 1.0, 1.0, 1.0, 1.0, 1.0, 1.0, 1.0, 1.0, 1.0, 1.0, 1.0, 1.0, 1.0, 1.0, 1.0, 1.0, 1.0, 1.0, 1.0, 1.0, 1.0, 1.0, 1.0, 1.0, 1.0, 1.0, 1.0, 1.0, 1.0, 1.0, 1.0, 1.0, 1.0, 1.0, 1.0, 1.0, 1.0, 1.0, 1.0, 1.0, 1.0, 1.0, 1.0, 1.0, 1.0, 1.0, 1.0, 1.0, 1.0, 1.0, 1.0, 1.0, 1.0, 1.0, 1.0, 1.0, 1.0, 1.0, 1.0, 1.0, 1.0, 1.0, 1.0, 1.0, 1.0, 1.0, 1.0, 1.0, 1.0, 1.0, 1.0, 1.0, 1.0, 1.0, 1.0, 1.0, 1.0, 1.0, 1.0, 1.0, 1.0, 1.0, 1.0, 1.0, 1.0, 1.0, 1.0, 1.0, 1.0, 1.0, 1.0, 1.0, 1.0, 1.0, 1.0, 1.0, 1.0, 1.0, 1.0, 1.0, 1.0, 1.0, 1.0, 1.0, 1.0, 1.0, 1.0, 1.0, 1.0, 1.0, 1.0, 1.0, 1.0, 1.0, 1.0, 1.0, 1.0, 1.0, 1.0, 1.0, 1.0, 1.0, 1.0, 1.0, 1.0, 1.0, 1.0, 1.0, 1.0, 1.0, 1.0, 1.0, 1.0, 1.0, 1.0, 1.0, 1.0, 1.0, 1.0, 1.0, 1.0, 1.0, 1.0, 1.0, 1.0, 1.0, 1.0, 1.0, 1.0, 1.0, 1.0, 1.0, 1.0, 1.0, 1.0, 1.0, 1.0, 1.0, 1.0, 1.0, 1.0, 1.0, 1.0, 1.0, 1.0, 1.0, 1.0, 1.0, 1.0, 1.0, 1.0, 1.0, 1.0, 1.0, 1.0, 1.0, 1.0, 1.0, 1.0, 1.0, 1.0, 1.0, 1.0, 1.0, 1.0, 1.0, 1.0, 1.0, 1.0, 1.0, 1.0, 1.0, 1.0, 1.0, 1.0, 1.0, 1.0, 1.0, 1.0, 1.0, 1.0, 1.0, 1.0, 1.0, 1.0, 1.0, 1.0, 1.0, 1.0, 1.0, 1.0, 1.0, 1.0, 1.0, 1.0, 1.0, 1.0, 1.0, 1.0, 1.0, 1.0, 1.0, 1.0, 1.0, 1.0, 1.0, 1.0, 1.0, 1.0, 1.0, 1.0, 1.0, 1.0, 1.0, 1.0, 1.0, 1.0, 1.0, 1.0, 1.0, 1.0, 1.0, 1.0, 1.0, 1.0, 1.0, 1.0, 1.0, 1.0, 1.0, 1.0, 1.0, 1.0, 1.0, 1.0, 1.0, 1.0, 1.0, 1.0, 1.0, 1.0, 1.0, 1.0, 1.0, 1.0, 1.0, 1.0, 1.0, 1.0, 1.0, 1.0, 1.0, 1.0, 1.0, 1.0, 1.0, 1.0, 1.0, 1.0, 1.0, 1.0, 1.0, 1.0, 1.0, 1.0, 1.0, 1.0, 1.0, 1.0, 1.0, 1.0, 1.0, 1.0, 1.0, 1.0, 1.0, 1.0, 1.0, 1.0, 1.0, 1.0, 1.0, 1.0, 1.0, 1.0, 1.0, 1.0, 1.0, 1.0, 1.0, 1.0, 1.0, 1.0, 1.0, 1.0, 1.0, 1.0, 1.0, 1.0, 1.0, 1.0, 1.0, 1.0, 1.0, 1.0, 1.0, 1.0, 1.0, 1.0, 1.0, 1.0, 1.0, 1.0, 1.0, 1.0, 1.0, 1.0, 1.0, 1.0, 1.0, 1.0, 1.0, 1.0, 1.0, 1.0, 1.0, 1.0, 1.0, 1.0, 1.0, 1.0, 1.0, 1.0, 1.0, 1.0, 1.0, 1.0, 1.0, 1.0, 1.0, 1.0, 1.0, 1.0, 1.0, 1.0, 1.0, 1.0, 1.0, 1.0, 1.0, 1.0, 1.0, 1.0, 1.0, 1.0, 1.0, 1.0, 1.0, 1.0, 1.0, 1.0, 1.0, 1.0, 1.0, 1.0, 1.0, 1.0, 1.0, 1.0, 1.0, 1.0, 1.0, 1.0, 1.0, 1.0, 1.0, 1.0, 1.0, 1.0, 1.0, 1.0, 1.0, 1.0, 1.0, 1.0, 1.0, 1.0, 1.0, 1.0, 1.0, 1.0, 1.0, 1.0, 1.0, 1.0, 1.0, 1.0, 1.0, 1.0, 1.0, 1.0, 1.0, 1.0, 1.0, 1.0, 1.0, 1.0, 1.0, 1.0, 1.0, 1.0, 1.0, 1.0, 1.0, 1.0, 1.0, 1.0, 1.0, 1.0, 1.0, 1.0, 1.0, 1.0, 1.0, 1.0, 1.0, 1.0, 1.0, 1.0, 1.0, 1.0, 1.0, 1.0, 1.0, 1.0, 1.0, 1.0, 1.0, 1.0, 1.0, 1.0, 1.0, 1.0, 1.0, 1.0, 1.0, 1.0, 1.0, 1.0, 1.0, 1.0, 1.0, 1.0, 1.0, 1.0, 1.0, 1.0, 1.0, 1.0, 1.0, 1.0, 1.0, 1.0, 1.0, 1.0, 1.0, 1.0, 1.0, 1.0, 1.0, 1.0, 1.0, 1.0, 1.0, 1.0, 1.0, 1.0, 1.0, 1.0, 1.0, 1.0, 1.0, 1.0, 1.0, 1.0, 1.0, 1.0, 1.0, 1.0, 1.0, 1.0, 1.0, 1.0, 1.0, 1.0, 1.0, 1.0, 1.0, 1.0, 1.0, 1.0, 1.0, 1.0, 1.0, 1.0, 1.0, 1.0, 1.0, 1.0, 1.0, 1.0, 1.0, 1.0, 1.0, 1.0, 1.0, 1.0, 1.0, 1.0, 1.0, 1.0, 1.0, 1.0, 1.0, 1.0, 1.0, 1.0, 1.0, 1.0, 1.0, 1.0, 1.0, 1.0, 1.0, 1.0, 1.0, 1.0, 1.0, 1.0, 1.0, 1.0, 1.0, 1.0, 1.0, 1.0, 1.0, 1.0, 1.0, 1.0, 1.0, 1.0, 1.0, 1.0, 1.0, 1.0, 1.0, 1.0, 1.0, 1.0, 1.0, 1.0, 1.0, 1.0, 1.0, 1.0, 1.0, 1.0, 1.0, 1.0, 1.0, 1.0, 1.0, 1.0, 1.0, 1.0, 1.0, 1.0, 1.0, 1.0, 1.0, 1.0, 1.0, 1.0, 1.0, 1.0, 1.0, 1.0, 1.0, 1.0, 1.0, 1.0, 1.0, 1.0, 1.0, 1.0, 1.0, 1.0, 1.0, 1.0, 1.0, 1.0, 1.0, 1.0, 1.0, 1.0, 1.0, 1.0, 1.0, 1.0, 1.0, 1.0, 1.0, 1.0, 1.0, 1.0, 1.0, 1.0, 1.0, 1.0, 1.0, 1.0, 1.0, 1.0, 1.0, 1.0, 1.0, 1.0, 1.0, 1.0, 1.0, 1.0, 1.0, 1.0, 1.0, 1.0, 1.0, 1.0, 1.0, 1.0, 1.0, 1.0, 1.0, 1.0, 1.0, 1.0, 1.0, 1.0, 1.0, 1.0, 1.0, 1.0, 1.0, 1.0, 1.0, 1.0, 1.0, 1.0, 1.0, 1.0, 1.0, 1.0, 1.0, 1.0, 1.0, 1.0, 1.0, 1.0, 1.0, 1.0, 1.0, 1.0, 1.0, 1.0, 1.0, 1.0, 1.0, 1.0, 1.0, 1.0, 1.0, 1.0, 1.0, 1.0, 1.0, 1.0, 1.0, 1.0, 1.0, 1.0, 1.0, 1.0, 1.0, 1.0, 1.0, 1.0, 1.0, 1.0, 1.0, 1.0, 1.0, 1.0, 1.0, 1.0, 1.0, 1.0, 1.0, 1.0, 1.0, 1.0, 1.0, 1.0, 1.0, 1.0, 1.0, 1.0, 1.0, 1.0, 1.0, 1.0, 1.0, 1.0, 1.0, 1.0, 1.0, 1.0, 1.0, 1.0, 1.0, 1.0, 1.0, 1.0, 1.0, 1.0, 1.0, 1.0, 1.0, 1.0, 1.0, 1.0, 1.0, 1.0, 1.0, 1.0, 1.0, 1.0, 1.0, 1.0, 1.0, 1.0, 1.0, 1.0, 1.0, 1.0, 1.0, 1.0, 1.0, 1.0, 1.0, 1.0, 1.0, 1.0, 1.0, 1.0, 1.0, 1.0, 1.0, 1.0, 1.0, 1.0, 1.0, 1.0, 1.0, 1.0, 1.0, 1.0, 1.0, 1.0, 1.0, 1.0, 1.0, 1.0, 1.0, 1.0, 1.0, 1.0, 1.0, 1.0, 1.0, 1.0, 1.0, 1.0, 1.0, 1.0, 1.0, 1.0, 1.0, 1.0, 1.0, 1.0, 1.0, 1.0, 1.0, 1.0, 1.0, 1.0, 1.0, 1.0, 1.0, 1.0, 1.0, 1.0, 1.0, 1.0, 1.0, 1.0, 1.0, 1.0, 1.0, 1.0, 1.0, 1.0, 1.0, 1.0, 1.0, 1.0, 1.0, 1.0, 1.0, 1.0, 1.0, 1.0, 1.0, 1.0, 1.0, 1.0, 1.0, 1.0, 1.0, 1.0, 1.0, 1.0, 1.0, 1.0, 1.0, 1.0, 1.0, 1.0, 1.0, 1.0, 1.0, 1.0, 1.0, 1.0, 1.0, 1.0, 1.0, 1.0, 1.0, 1.0, 1.0, 1.0, 1.0, 1.0, 1.0, 1.0, 1.0, 1.0, 1.0, 1.0, 1.0, 1.0, 1.0, 1.0, 1.0, 1.0, 1.0, 1.0, 1.0, 1.0, 1.0, 1.0, 1.0, 1.0, 1.0, 1.0, 1.0, 1.0, 1.0, 1.0, 1.0, 1.0, 1.0, 1.0, 1.0, 1.0, 1.0, 1.0, 1.0, 1.0, 1.0, 1.0, 1.0, 1.0, 1.0, 1.0, 1.0, 1.0, 1.0, 1.0, 1.0, 1.0, 1.0, 1.0, 1.0, 1.0, 1.0, 1.0, 1.0, 1.0, 1.0, 1.0, 1.0, 1.0, 1.0, 1.0, 1.0, 1.0, 1.0, 1.0, 1.0, 1.0, 1.0, 1.0, 1.0, 1.0, 1.0, 1.0, 1.0, 1.0, 1.0, 1.0, 1.0, 1.0, 1.0, 1.0, 1.0, 1.0, 1.0, 1.0, 1.0, 1.0, 1.0, 1.0, 1.0, 1.0, 1.0, 1.0, 1.0, 1.0, 1.0, 1.0, 1.0, 1.0, 1.0, 1.0, 1.0, 1.0, 1.0, 1.0, 1.0, 1.0, 1.0, 1.0, 1.0, 1.0, 1.0, 1.0, 1.0, 1.0, 1.0, 1.0, 1.0, 1.0, 1.0, 1.0, 1.0, 1.0, 1.0, 1.0, 1.0, 1.0, 1.0, 1.0, 1.0, 1.0, 1.0, 1.0, 1.0, 1.0, 1.0, 1.0, 1.0, 1.0, 1.0, 1.0, 1.0, 1.0, 1.0, 1.0, 1.0, 1.0, 1.0, 1.0, 1.0, 1.0, 1.0, 1.0, 1.0, 1.0, 1.0, 1.0, 1.0, 1.0, 1.0, 1.0, 1.0, 1.0, 1.0, 1.0, 1.0, 1.0, 1.0, 1.0, 1.0, 1.0, 1.0, 1.0, 1.0, 1.0, 1.0, 1.0, 1.0, 1.0, 1.0, 1.0, 1.0, 1.0, 1.0, 1.0, 1.0, 1.0, 1.0, 1.0, 1.0, 1.0, 1.0, 1.0, 1.0, 1.0, 1.0, 1.0, 1.0, 1.0, 1.0, 1.0, 1.0, 1.0, 1.0, 1.0, 1.0, 1.0, 1.0, 1.0, 1.0, 1.0, 1.0, 1.0, 1.0, 1.0, 1.0, 1.0, 1.0, 1.0, 1.0, 1.0, 1.0, 1.0, 1.0, 1.0, 1.0, 1.0, 1.0, 1.0, 1.0, 1.0, 1.0, 1.0, 1.0, 1.0, 1.0, 1.0, 1.0, 1.0, 1.0, 1.0, 1.0, 1.0, 1.0, 1.0, 1.0, 1.0, 1.0, 1.0, 1.0, 1.0, 1.0, 1.0, 1.0, 1.0, 1.0, 1.0, 1.0, 1.0, 1.0, 1.0, 1.0, 1.0, 1.0, 1.0, 1.0, 1.0, 1.0, 1.0, 1.0, 1.0, 1.0, 1.0, 1.0, 1.0, 1.0, 1.0, 1.0, 1.0, 1.0, 1.0, 1.0, 1.0, 1.0, 1.0, 1.0, 1.0, 1.0, 1.0, 1.0, 1.0, 1.0, 1.0, 1.0, 1.0, 1.0, 1.0, 1.0, 1.0, 1.0, 1.0, 1.0, 1.0, 1.0, 1.0, 1.0, 1.0, 1.0, 1.0, 1.0, 1.0, 1.0, 1.0, 1.0, 1.0, 1.0, 1.0, 1.0, 1.0, 1.0, 1.0, 1.0, 1.0, 1.0, 1.0, 1.0, 1.0, 1.0, 1.0, 1.0, 1.0, 1.0, 1.0, 1.0, 1.0, 1.0, 1.0, 1.0, 1.0, 1.0, 1.0, 1.0, 1.0, 1.0, 1.0, 1.0, 1.0, 1.0, 1.0, 1.0, 1.0, 1.0, 1.0, 1.0, 1.0, 1.0, 1.0, 1.0, 1.0, 1.0, 1.0, 1.0, 1.0, 1.0, 1.0, 1.0, 1.0, 1.0, 1.0, 1.0, 1.0, 1.0, 1.0, 1.0, 1.0, 1.0, 1.0, 1.0, 1.0, 1.0, 1.0, 1.0, 1.0, 1.0, 1.0, 1.0, 1.0, 1.0, 1.0, 1.0, 1.0, 1.0, 1.0, 1.0, 1.0, 1.0, 1.0, 1.0, 1.0, 1.0, 1.0, 1.0, 1.0, 1.0, 1.0, 1.0, 1.0, 1.0, 1.0, 1.0, 1.0, 1.0, 1.0, 1.0, 1.0, 1.0, 1.0, 1.0, 1.0, 1.0, 1.0, 1.0, 1.0, 1.0, 1.0, 1.0, 1.0, 1.0, 1.0, 1.0, 1.0, 1.0, 1.0, 1.0, 1.0, 1.0, 1.0, 1.0, 1.0, 1.0, 1.0, 1.0, 1.0, 1.0, 1.0, 1.0, 1.0, 1.0, 1.0, 1.0, 1.0, 1.0, 1.0, 1.0, 1.0, 1.0, 1.0, 1.0, 1.0, 1.0, 1.0, 1.0, 1.0, 1.0, 1.0, 1.0, 1.0, 1.0, 1.0, 1.0, 1.0, 1.0, 1.0, 1.0, 1.0, 1.0, 1.0, 1.0, 1.0, 1.0, 1.0, 1.0, 1.0, 1.0, 1.0, 1.0, 1.0, 1.0, 1.0, 1.0, 1.0, 1.0, 1.0, 1.0, 1.0, 1.0, 1.0, 1.0, 1.0, 1.0, 1.0, 1.0, 1.0, 1.0, 1.0, 1.0, 1.0, 1.0, 1.0, 1.0, 1.0, 1.0, 1.0, 1.0, 1.0, 1.0, 1.0, 1.0, 1.0, 1.0, 1.0, 1.0, 1.0, 1.0, 1.0, 1.0, 1.0, 1.0, 1.0, 1.0, 1.0, 1.0, 1.0, 1.0, 1.0, 1.0, 1.0, 1.0, 1.0, 1.0, 1.0, 1.0, 1.0, 1.0, 1.0, 1.0, 1.0, 1.0, 1.0, 1.0, 1.0, 1.0, 1.0, 1.0, 1.0, 1.0, 1.0, 1.0, 1.0, 1.0, 1.0, 1.0, 1.0, 1.0])
me_plane_001.use_remesh_preserve_volume = False
me_plane_001.use_remesh_preserve_attributes = False
me_plane_001.use_mirror_vertex_groups = False
me_plane_001.update()
me_plane = bpy.data.meshes.new('Plane')
me_plane.from_pydata([(-0.75, -1.5, 1.0), (0.75, -1.5, 1.0), (-0.75, -0.2, 1.8), (0.75, -0.2, 1.8), (-0.75, -1.9, 1.75), (0.75, -1.9, 1.75), (-0.675, -2.05, 3.2), (0.675, -2.05, 3.2), (-0.525, -1.442, 4.306), (0.525, -1.442, 4.306), (-0.675, -0.5, 2.35), (0.675, -0.5, 2.35), (-0.6, -0.55, 2.85), (0.6, -0.55, 2.85), (-0.525, -0.4, 3.4), (0.525, -0.4, 3.4), (0.45, -0.95, 4.65), (-0.45, -0.95, 4.65), (-0.75, 0.45, 3.25), (0.75, 0.45, 3.25), (-0.75, 0.8, 5.35), (0.75, 0.8, 5.35), (-0.75, -1.4, 5.1), (0.75, -1.4, 5.1), (0.45, -0.05, 3.75), (-0.45, -0.05, 3.75), (-0.6, -1.842, 3.806), (0.6, -1.842, 3.806), (-0.75, -2.1, 2.55), (0.75, -2.1, 2.55), (0.0, -1.5, 1.0), (0.0, -0.2, 1.8), (0.0, -1.9, 1.75), (0.0, -1.442, 4.306), (0.0, -2.1, 2.55), (0.0, -2.05, 3.2), (0.0, -0.5, 2.35), (0.0, -0.55, 2.85), (0.0, -0.4, 3.4), (0.0, 0.45, 3.25), (0.0, 0.8, 5.35), (0.0, -1.4, 5.1), (0.0, -1.842, 3.806), (0.0, -0.05, 3.75), (0.0, -0.95, 4.65), (0.7093, -1.14, 2.076), (0.5596, -1.064, 3.587), (0.6362, -1.275, 3.019), (0.6702, -1.275, 2.71), (0.525, -0.9129, 3.846), (0.75, -0.8102, 1.424), (0.45, -0.5154, 4.215), (-0.5622, -1.115, 3.601), (-0.75, -0.8283, 1.413), (-0.7112, -1.177, 2.06), (-0.525, -0.9024, 3.837), (-0.6717, -1.29, 2.707), (-0.637, -1.291, 3.023), (-0.45, -0.5149, 4.215), (0.0, -0.8193, 1.419)], [], [(30, 59, 50, 1), (30, 32, 4, 0), (33, 42, 27, 9), (31, 36, 11, 3), (36, 37, 13, 11), (37, 38, 15, 13), (39, 40, 21, 19), (40, 41, 23, 21), (35, 42, 26, 6), (35, 34, 29, 7), (32, 5, 29, 34), (3, 11, 45, 50), (13, 48, 45, 11), (29, 48, 47, 7), (27, 7, 47, 46), (9, 27, 46, 49), (8, 55, 52, 26), (6, 26, 52, 57), (6, 57, 56, 28), (12, 10, 54, 56), (0, 4, 54, 53), (21, 23, 19), (20, 18, 22), (19, 23, 51, 24), (41, 22, 17, 44), (22, 58, 17), (39, 19, 24, 43), (9, 49, 51, 16), (38, 43, 24, 15), (33, 9, 16, 44), (8, 17, 58, 55), (8, 33, 44, 17), (14, 25, 43, 38), (18, 39, 43, 25), (23, 41, 44, 16), (4, 32, 34, 28), (6, 28, 34, 35), (7, 27, 42, 35), (20, 22, 41, 40), (18, 20, 40, 39), (12, 14, 38, 37), (10, 12, 37, 36), (2, 10, 36, 31), (8, 26, 42, 33), (1, 5, 32, 30), (0, 53, 59, 30), (47, 48, 13), (46, 47, 13, 15), (50, 45, 5, 1), (49, 46, 15), (45, 48, 29, 5), (51, 49, 15, 24), (52, 55, 14), (53, 54, 10, 2), (57, 52, 14, 12), (56, 57, 12), (56, 54, 4, 28), (55, 58, 25, 14), (58, 22, 18, 25), (51, 23, 16), (50, 59, 31, 3), (59, 53, 2, 31)])
_uv = me_plane.uv_layers.new(name='UVMap')
_uv.uv.foreach_set('vector', [0.961, 0.3488, 0.9773, 0.3488, 0.9775, 0.4156, 0.961, 0.4156, 0.02086, 0.4897, 0.02086, 0.4989, 0.8909, 0.497, 0.8909, 0.4878, 0.02087, 0.5286, 0.02087, 0.5217, 0.9389, 0.5178, 0.9391, 0.5247, 0.02035, 0.5637, 0.02035, 0.5818, 0.9032, 0.5821, 0.9058, 0.5638, 0.02035, 0.5818, 0.02035, 0.5964, 0.9064, 0.5968, 0.9032, 0.5821, 0.02035, 0.5964, 0.02035, 0.6129, 0.9064, 0.6135, 0.9064, 0.5968, 0.7345, 0.8734, 0.0155, 0.8734, 0.0155, 0.8484, 0.7345, 0.8484, 0.03083, 0.9493, 0.7556, 0.9493, 0.7556, 0.9746, 0.03083, 0.9746, 0.02087, 0.5148, 0.02087, 0.5217, 0.8931, 0.5198, 0.8928, 0.5129, 0.02087, 0.5148, 0.02086, 0.5078, 0.9381, 0.5039, 0.9387, 0.5108, 0.02086, 0.4989, 0.9381, 0.495, 0.9381, 0.5039, 0.02086, 0.5078, 0.9269, 0.2899, 0.9285, 0.3041, 0.01551, 0.3044, 0.0168, 0.2905, 0.928, 0.3319, 0.01773, 0.3242, 0.01551, 0.3044, 0.9285, 0.3041, 0.8913, 0.3239, 0.01773, 0.3242, 0.01797, 0.3377, 0.8913, 0.3357, 0.8915, 0.3529, 0.8913, 0.3357, 0.01797, 0.3377, 0.01867, 0.3499, 0.8924, 0.364, 0.8915, 0.3529, 0.01867, 0.3499, 0.01916, 0.3599, 0.9378, 0.4597, 0.01978, 0.4617, 0.01978, 0.4508, 0.9356, 0.4493, 0.9359, 0.4375, 0.9356, 0.4493, 0.01978, 0.4508, 0.01978, 0.4391, 0.9359, 0.4375, 0.01978, 0.4391, 0.01978, 0.4254, 0.933, 0.4233, 0.8839, 0.4313, 0.8835, 0.4095, 0.01978, 0.4099, 0.01978, 0.4254, 0.9318, 0.395, 0.9329, 0.4079, 0.01978, 0.4099, 0.01978, 0.3963, 0.03798, 0.7912, 0.802, 0.753, 0.8539, 0.8251, 0.02699, 0.6907, 0.8428, 0.6504, 0.8314, 0.7367, 0.8539, 0.8251, 0.802, 0.753, 0.9601, 0.7871, 0.9732, 0.8053, 0.7556, 0.9493, 0.7556, 0.9241, 0.964, 0.9342, 0.964, 0.9493, 0.8314, 0.7367, 0.9772, 0.6955, 0.9745, 0.7158, 0.7345, 0.8734, 0.7345, 0.8484, 0.9733, 0.8584, 0.9733, 0.8734, 0.8924, 0.364, 0.01916, 0.3599, 0.02, 0.3736, 0.8926, 0.3726, 0.02035, 0.6129, 0.02035, 0.6273, 0.9099, 0.628, 0.9064, 0.6135, 0.02087, 0.5286, 0.9391, 0.5247, 0.9375, 0.5312, 0.02087, 0.5351, 0.9378, 0.4597, 0.9377, 0.4673, 0.01978, 0.469, 0.01978, 0.4617, 0.8934, 0.5268, 0.02087, 0.5286, 0.02087, 0.5351, 0.8945, 0.5333, 0.9381, 0.6131, 0.9376, 0.6276, 0.02035, 0.6273, 0.02035, 0.6129, 0.7345, 0.8984, 0.7345, 0.8734, 0.9733, 0.8734, 0.9733, 0.8884, 0.7556, 0.9746, 0.7556, 0.9493, 0.964, 0.9493, 0.964, 0.9645, 0.8909, 0.497, 0.02086, 0.4989, 0.02086, 0.5078, 0.8909, 0.5059, 0.8928, 0.5129, 0.8909, 0.5059, 0.02086, 0.5078, 0.02087, 0.5148, 0.9387, 0.5108, 0.9389, 0.5178, 0.02087, 0.5217, 0.02087, 0.5148, 0.03083, 0.9241, 0.7556, 0.9241, 0.7556, 0.9493, 0.03083, 0.9493, 0.7345, 0.8984, 0.0155, 0.8984, 0.0155, 0.8734, 0.7345, 0.8734, 0.9348, 0.5964, 0.9381, 0.6131, 0.02035, 0.6129, 0.02035, 0.5964, 0.935, 0.5816, 0.9348, 0.5964, 0.02035, 0.5964, 0.02035, 0.5818, 0.9287, 0.5634, 0.935, 0.5816, 0.02035, 0.5818, 0.02035, 0.5637, 0.8934, 0.5268, 0.8931, 0.5198, 0.02087, 0.5217, 0.02087, 0.5286, 0.9381, 0.4858, 0.9381, 0.495, 0.02086, 0.4989, 0.02086, 0.4897, 0.961, 0.2819, 0.9771, 0.2819, 0.9773, 0.3488, 0.961, 0.3488, 0.01797, 0.3377, 0.01773, 0.3242, 0.928, 0.3319, 0.01867, 0.3499, 0.01797, 0.3377, 0.928, 0.3319, 0.9293, 0.3536, 0.0168, 0.2905, 0.01551, 0.3044, 0.8914, 0.3017, 0.8907, 0.2868, 0.01916, 0.3599, 0.01867, 0.3499, 0.9293, 0.3536, 0.01551, 0.3044, 0.01773, 0.3242, 0.8913, 0.3239, 0.8914, 0.3017, 0.02, 0.3736, 0.01916, 0.3599, 0.9293, 0.3536, 0.9311, 0.3735, 0.01978, 0.4508, 0.01978, 0.4617, 0.8868, 0.4542, 0.01978, 0.3963, 0.01978, 0.4099, 0.8835, 0.4095, 0.8854, 0.3946, 0.01978, 0.4391, 0.01978, 0.4508, 0.8868, 0.4542, 0.8839, 0.4313, 0.01978, 0.4254, 0.01978, 0.4391, 0.8839, 0.4313, 0.01978, 0.4254, 0.01978, 0.4099, 0.9329, 0.4079, 0.933, 0.4233, 0.01978, 0.4617, 0.01978, 0.469, 0.8868, 0.4674, 0.8868, 0.4542, 0.9772, 0.6955, 0.8314, 0.7367, 0.8428, 0.6504, 0.9801, 0.6738, 0.9601, 0.7871, 0.802, 0.753, 0.9479, 0.7702, 0.9775, 0.4156, 0.9773, 0.3488, 0.9921, 0.3488, 0.9921, 0.4156, 0.9773, 0.3488, 0.9771, 0.2819, 0.9921, 0.2819, 0.9921, 0.3488])
me_plane.use_remesh_preserve_volume = False
me_plane.use_remesh_preserve_attributes = False
me_plane.use_mirror_vertex_groups = False
me_plane.update()
me_icosphere_004 = bpy.data.meshes.new('Icosphere.004')
me_icosphere_004.from_pydata([(0.0, 0.0, -1.0), (0.7236, -0.5257, -0.4472), (-0.2764, -0.8506, -0.4472), (-0.8944, 0.0, -0.4472), (-0.2764, 0.8506, -0.4472), (0.7236, 0.5257, -0.4472), (-0.1625, -0.5, -0.8507), (0.4253, -0.309, -0.8507), (0.2629, -0.809, -0.5257), (0.8506, 0.0, -0.5257), (0.4253, 0.309, -0.8507), (-0.5257, 0.0, -0.8507), (-0.6882, -0.5, -0.5257), (-0.1625, 0.5, -0.8507), (-0.6882, 0.5, -0.5257), (0.2629, 0.809, -0.5257), (0.9511, -0.309, 0.0), (0.9511, 0.309, 0.0), (0.0, -1.0, 0.0), (0.5878, -0.809, 0.0), (-0.9511, -0.309, 0.0), (-0.5878, -0.809, 0.0), (-0.5878, 0.809, 0.0), (-0.9511, 0.309, 0.0), (0.5878, 0.809, 0.0), (0.0, 1.0, 0.0), (0.2764, -0.8506, 0.4472), (-0.7236, -0.5257, 0.4472), (-0.7236, 0.5257, 0.4472), (0.2764, 0.8506, 0.4472), (0.8944, 0.0, 0.4472), (0.0, 0.0, 1.0), (0.9511, -0.309, 0.0), (0.9511, 0.309, 0.0), (0.0, -1.0, 0.0), (0.5878, -0.809, 0.0), (-0.9511, -0.309, 0.0), (-0.5878, -0.809, 0.0), (-0.5878, 0.809, 0.0), (-0.9511, 0.309, 0.0), (0.5878, 0.809, 0.0), (0.0, 1.0, 0.0), (0.6882, -0.5, 0.5257), (-0.2629, -0.809, 0.5257), (-0.8506, 0.0, 0.5257), (-0.2629, 0.809, 0.5257), (0.6882, 0.5, 0.5257), (0.1625, -0.5, 0.8507), (0.5257, 0.0, 0.8507), (-0.4253, -0.309, 0.8507), (-0.4253, 0.309, 0.8507), (0.1625, 0.5, 0.8507)], [], [(0, 7, 6), (1, 7, 9), (0, 6, 11), (0, 11, 13), (0, 13, 10), (1, 9, 16), (2, 8, 18), (3, 12, 20), (4, 14, 22), (5, 15, 24), (1, 16, 19), (2, 18, 21), (3, 20, 23), (4, 22, 25), (5, 24, 17), (24, 15, 25), (15, 4, 25), (22, 14, 23), (14, 3, 23), (20, 12, 21), (12, 2, 21), (18, 8, 19), (8, 1, 19), (16, 9, 17), (9, 5, 17), (10, 15, 5), (10, 13, 15), (13, 4, 15), (13, 14, 4), (13, 11, 14), (11, 3, 14), (11, 12, 3), (11, 6, 12), (6, 2, 12), (9, 10, 5), (9, 7, 10), (7, 0, 10), (6, 8, 2), (6, 7, 8), (7, 1, 8), (26, 42, 47), (27, 43, 49), (28, 44, 50), (29, 45, 51), (30, 46, 48), (48, 51, 31), (48, 46, 51), (46, 29, 51), (51, 50, 31), (51, 45, 50), (45, 28, 50), (50, 49, 31), (50, 44, 49), (44, 27, 49), (49, 47, 31), (49, 43, 47), (43, 26, 47), (47, 48, 31), (47, 42, 48), (42, 30, 48), (33, 46, 30), (33, 40, 46), (40, 29, 46), (41, 45, 29), (41, 38, 45), (38, 28, 45), (39, 44, 28), (39, 36, 44), (36, 27, 44), (37, 43, 27), (37, 34, 43), (34, 26, 43), (35, 42, 26), (35, 32, 42), (32, 30, 42), (40, 41, 29), (38, 39, 28), (36, 37, 27), (34, 35, 26), (32, 33, 30)])
_uv = me_icosphere_004.uv_layers.new(name='UVMap')
_uv.uv.foreach_set('vector', [0.6116, 0.1345, 0.5923, 0.161, 0.5804, 0.1243, 0.5694, 0.1926, 0.5923, 0.161, 0.6116, 0.1994, 0.6116, 0.1345, 0.5804, 0.1243, 0.6116, 0.1017, 0.6116, 0.1345, 0.6116, 0.1017, 0.6428, 0.1243, 0.6116, 0.1345, 0.6428, 0.1243, 0.6309, 0.161, 0.5694, 0.1926, 0.6116, 0.1994, 0.5749, 0.2477, 0.5433, 0.1123, 0.5499, 0.1545, 0.4926, 0.1345, 0.6116, 0.06265, 0.5734, 0.08194, 0.5748, 0.0213, 0.6799, 0.1123, 0.6498, 0.08194, 0.7079, 0.06449, 0.6538, 0.1926, 0.6734, 0.1545, 0.7079, 0.2044, 0.5694, 0.1926, 0.5749, 0.2477, 0.5153, 0.2044, 0.5433, 0.1123, 0.4926, 0.1345, 0.5153, 0.06449, 0.6116, 0.06265, 0.5748, 0.0213, 0.6484, 0.0213, 0.6799, 0.1123, 0.7079, 0.06449, 0.7306, 0.1345, 0.6538, 0.1926, 0.7079, 0.2044, 0.6484, 0.2477, 0.7079, 0.2044, 0.6734, 0.1545, 0.7306, 0.1345, 0.6734, 0.1545, 0.6799, 0.1123, 0.7306, 0.1345, 0.7079, 0.06449, 0.6498, 0.08194, 0.6484, 0.0213, 0.6498, 0.08194, 0.6116, 0.06265, 0.6484, 0.0213, 0.5748, 0.0213, 0.5734, 0.08194, 0.5153, 0.06449, 0.5734, 0.08194, 0.5433, 0.1123, 0.5153, 0.06449, 0.4926, 0.1345, 0.5499, 0.1545, 0.5153, 0.2044, 0.5499, 0.1545, 0.5694, 0.1926, 0.5153, 0.2044, 0.5749, 0.2477, 0.6116, 0.1994, 0.6484, 0.2477, 0.6116, 0.1994, 0.6538, 0.1926, 0.6484, 0.2477, 0.6309, 0.161, 0.6734, 0.1545, 0.6538, 0.1926, 0.6309, 0.161, 0.6428, 0.1243, 0.6734, 0.1545, 0.6428, 0.1243, 0.6799, 0.1123, 0.6734, 0.1545, 0.6428, 0.1243, 0.6498, 0.08194, 0.6799, 0.1123, 0.6428, 0.1243, 0.6116, 0.1017, 0.6498, 0.08194, 0.6116, 0.1017, 0.6116, 0.06265, 0.6498, 0.08194, 0.6116, 0.1017, 0.5734, 0.08194, 0.6116, 0.06265, 0.6116, 0.1017, 0.5804, 0.1243, 0.5734, 0.08194, 0.5804, 0.1243, 0.5433, 0.1123, 0.5734, 0.08194, 0.6116, 0.1994, 0.6309, 0.161, 0.6538, 0.1926, 0.6116, 0.1994, 0.5923, 0.161, 0.6309, 0.161, 0.5923, 0.161, 0.6116, 0.1345, 0.6309, 0.161, 0.5804, 0.1243, 0.5499, 0.1545, 0.5433, 0.1123, 0.5804, 0.1243, 0.5923, 0.161, 0.5499, 0.1545, 0.5923, 0.161, 0.5694, 0.1926, 0.5499, 0.1545, 0.2387, 0.1131, 0.2678, 0.08378, 0.2746, 0.1247, 0.2639, 0.1906, 0.2451, 0.1538, 0.2861, 0.1601, 0.3454, 0.1906, 0.3047, 0.1972, 0.3233, 0.1601, 0.3706, 0.1131, 0.3643, 0.1538, 0.3348, 0.1247, 0.3047, 0.06516, 0.3415, 0.08378, 0.3047, 0.1028, 0.3047, 0.1028, 0.3348, 0.1247, 0.3047, 0.1345, 0.3047, 0.1028, 0.3415, 0.08378, 0.3348, 0.1247, 0.3415, 0.08378, 0.3706, 0.1131, 0.3348, 0.1247, 0.3348, 0.1247, 0.3233, 0.1601, 0.3047, 0.1345, 0.3348, 0.1247, 0.3643, 0.1538, 0.3233, 0.1601, 0.3643, 0.1538, 0.3454, 0.1906, 0.3233, 0.1601, 0.3233, 0.1601, 0.2861, 0.1601, 0.3047, 0.1345, 0.3233, 0.1601, 0.3047, 0.1972, 0.2861, 0.1601, 0.3047, 0.1972, 0.2639, 0.1906, 0.2861, 0.1601, 0.2861, 0.1601, 0.2746, 0.1247, 0.3047, 0.1345, 0.2861, 0.1601, 0.2451, 0.1538, 0.2746, 0.1247, 0.2451, 0.1538, 0.2387, 0.1131, 0.2746, 0.1247, 0.2746, 0.1247, 0.3047, 0.1028, 0.3047, 0.1345, 0.2746, 0.1247, 0.2678, 0.08378, 0.3047, 0.1028, 0.2678, 0.08378, 0.3047, 0.06516, 0.3047, 0.1028, 0.3402, 0.02525, 0.3415, 0.08378, 0.3047, 0.06516, 0.3402, 0.02525, 0.3976, 0.06693, 0.3415, 0.08378, 0.3976, 0.06693, 0.3706, 0.1131, 0.3415, 0.08378, 0.4195, 0.1345, 0.3643, 0.1538, 0.3706, 0.1131, 0.4195, 0.1345, 0.3976, 0.202, 0.3643, 0.1538, 0.3976, 0.202, 0.3454, 0.1906, 0.3643, 0.1538, 0.3401, 0.2437, 0.3047, 0.1972, 0.3454, 0.1906, 0.3401, 0.2437, 0.2692, 0.2437, 0.3047, 0.1972, 0.2692, 0.2437, 0.2639, 0.1906, 0.3047, 0.1972, 0.2117, 0.202, 0.2451, 0.1538, 0.2639, 0.1906, 0.2117, 0.202, 0.1898, 0.1345, 0.2451, 0.1538, 0.1898, 0.1345, 0.2387, 0.1131, 0.2451, 0.1538, 0.2118, 0.06693, 0.2678, 0.08378, 0.2387, 0.1131, 0.2118, 0.06693, 0.2691, 0.02525, 0.2678, 0.08378, 0.2691, 0.02525, 0.3047, 0.06516, 0.2678, 0.08378, 0.3976, 0.06693, 0.4195, 0.1345, 0.3706, 0.1131, 0.3976, 0.202, 0.3401, 0.2437, 0.3454, 0.1906, 0.2692, 0.2437, 0.2117, 0.202, 0.2639, 0.1906, 0.1898, 0.1345, 0.2118, 0.06693, 0.2387, 0.1131, 0.2691, 0.02525, 0.3402, 0.02525, 0.3047, 0.06516])
me_icosphere_004.use_remesh_preserve_volume = False
me_icosphere_004.use_remesh_preserve_attributes = False
me_icosphere_004.use_mirror_vertex_groups = False
me_icosphere_004.update()

# ---- objects
ob_lamp_005 = bpy.data.objects.new('Lamp.005', light_lamp_005)
ob_lamp_004 = bpy.data.objects.new('Lamp.004', light_lamp_004)
ob_bigger_empty_001 = bpy.data.objects.new('bigger_empty.001', None)
ob_bigger = bpy.data.objects.new('bigger', me_plane_001)
ob_lamp_003 = bpy.data.objects.new('Lamp.003', light_lamp_003)
ob_lamp_002 = bpy.data.objects.new('Lamp.002', light_lamp_002)
ob_lamp_001 = bpy.data.objects.new('Lamp.001', light_lamp_001)
ob_bigger_empty = bpy.data.objects.new('bigger_empty', None)
ob_bigger_arrows = bpy.data.objects.new('bigger_arrows', me_plane)
ob_bigger_icosphere = bpy.data.objects.new('bigger_icosphere', me_icosphere_004)
ob_lamp = bpy.data.objects.new('Lamp', light_lamp)
ob_camera = bpy.data.objects.new('Camera', cam_camera)

# ---- transforms, parenting, visibility, modifiers, constraints
ob_lamp_005.location = (0.6845, -3.047, 1.154)
ob_lamp_005.rotation_euler = (0.6503, 0.05522, 1.866)
ob_lamp_005.lock_rotations_4d = False
ob_lamp_005.empty_display_type = 'ARROWS'
ob_lamp_005.color = (0.0, 0.0, 0.0, 0.0)
ob_lamp_005.lineart.crease_threshold = 0.0
ob_lamp_004.location = (-0.859, -2.991, -1.298)
ob_lamp_004.rotation_euler = (0.6503, 0.05522, 1.866)
ob_lamp_004.lock_rotations_4d = False
ob_lamp_004.empty_display_type = 'ARROWS'
ob_lamp_004.color = (0.0, 0.0, 0.0, 0.0)
ob_lamp_004.lineart.crease_threshold = 0.0
ob_bigger_empty_001.location = (0.0, 2.0, 0.0)
ob_bigger_empty_001.rotation_euler = (-3.142, -3.353e-23, 4.441e-16)
ob_bigger_empty_001.scale = (0.2, 0.2, 0.2)
ob_bigger_empty_001.empty_image_offset = (0.0, 0.0)
ob_bigger_empty_001.lineart.crease_threshold = 0.0
ob_bigger.location = (0.0, -2.0, -2.98e-08)
ob_bigger.scale = (0.2, 0.2, 0.2)
ob_bigger.lineart.crease_threshold = 0.0
ob_lamp_003.location = (0.7808, -1.536, -1.444)
ob_lamp_003.rotation_euler = (0.6503, 0.05522, 1.866)
ob_lamp_003.lock_rotations_4d = False
ob_lamp_003.empty_display_type = 'ARROWS'
ob_lamp_003.color = (0.0, 0.0, 0.0, 0.0)
ob_lamp_003.lineart.crease_threshold = 0.0
ob_lamp_002.location = (-0.8291, 0.7406, -1.444)
ob_lamp_002.rotation_euler = (0.6503, 0.05522, 1.866)
ob_lamp_002.lock_rotations_4d = False
ob_lamp_002.empty_display_type = 'ARROWS'
ob_lamp_002.color = (0.0, 0.0, 0.0, 0.0)
ob_lamp_002.lineart.crease_threshold = 0.0
ob_lamp_001.location = (-0.8849, -0.9641, 1.578)
ob_lamp_001.rotation_euler = (0.6503, 0.05522, 1.866)
ob_lamp_001.lock_rotations_4d = False
ob_lamp_001.empty_display_type = 'ARROWS'
ob_lamp_001.color = (0.0, 0.0, 0.0, 0.0)
ob_lamp_001.lineart.crease_threshold = 0.0
ob_bigger_empty.location = (0.0, 0.0, 0.0)
ob_bigger_empty.rotation_euler = (-3.142, -3.353e-23, 4.441e-16)
ob_bigger_empty.scale = (0.2, 0.2, 0.2)
ob_bigger_empty.empty_image_offset = (0.0, 0.0)
ob_bigger_empty.lineart.crease_threshold = 0.0
ob_bigger_arrows.location = (0.0, 2.384e-07, -2.98e-08)
ob_bigger_arrows.scale = (0.2, 0.2, 0.2)
ob_bigger_arrows.lineart.crease_threshold = 0.0
_m = ob_bigger_arrows.modifiers.new('Array', 'ARRAY')
_m.constant_offset_displace = (0.0, 0.0, 0.0)
_m.use_relative_offset = False
_m.relative_offset_displace = (0.0, 0.0, 0.0)
_m.use_object_offset = True
_m.offset_object = ob_bigger_empty
ob_bigger_icosphere.location = (0.0, 0.0, 0.0)
ob_bigger_icosphere.scale = (0.2856, 0.2856, 0.2856)
ob_bigger_icosphere.lineart.crease_threshold = 0.0
ob_lamp.location = (0.7143, 0.6845, 1.409)
ob_lamp.rotation_euler = (0.6503, 0.05522, 1.866)
ob_lamp.lock_rotations_4d = False
ob_lamp.empty_display_type = 'ARROWS'
ob_lamp.color = (0.0, 0.0, 0.0, 0.0)
ob_lamp.lineart.crease_threshold = 0.0
ob_camera.location = (7.481, -6.508, 5.344)
ob_camera.rotation_euler = (1.109, 0.0, 0.8149)
ob_camera.lock_rotations_4d = False
ob_camera.empty_display_type = 'ARROWS'
ob_camera.color = (0.0, 0.0, 0.0, 0.0)
ob_camera.display_type = 'WIRE'
ob_camera.lineart.crease_threshold = 0.0

# ---- collection membership
col_collection_1.objects.link(ob_lamp_005)
col_collection_1.objects.link(ob_lamp_004)
col_collection_1.objects.link(ob_bigger_empty_001)
col_collection_1.objects.link(ob_bigger)
col_collection_1.objects.link(ob_lamp_003)
col_collection_1.objects.link(ob_lamp_002)
col_collection_1.objects.link(ob_lamp_001)
col_collection_1.objects.link(ob_bigger_empty)
col_collection_1.objects.link(ob_bigger_arrows)
col_collection_1.objects.link(ob_bigger_icosphere)
col_collection_1.objects.link(ob_lamp)
col_collection_1.objects.link(ob_camera)

# ---- scene / render settings (as saved in the file)
scene.camera = ob_camera
scene.frame_start = 1; scene.frame_end = 250; scene.frame_set(69)
scene.render.engine = 'BLENDER_EEVEE_NEXT'
scene.render.resolution_percentage = 50
scene.render.dither_intensity = 0.0
scene.cycles.use_denoising = False
scene.cycles.samples = 128
scene.cycles.sampling_pattern = 'TABULATED_SOBOL'
scene.cycles.use_adaptive_sampling = False
scene.cycles.use_light_tree = False
scene.cycles.blur_glossy = 0.0
scene.cycles.sample_clamp_indirect = 0.0
scene.view_settings.view_transform = 'Standard'
bpy.context.view_layer.update()
